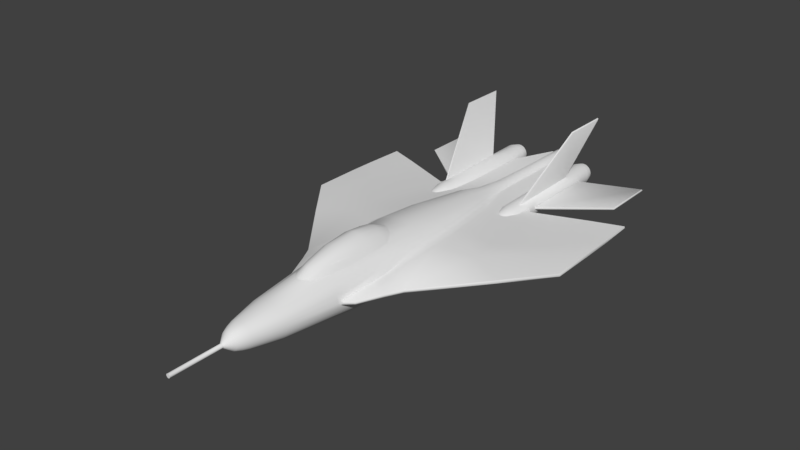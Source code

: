 # Source: fighter.blend  (saved by Blender 2.78.0; exported with 4.5.12 LTS)
import bpy
from mathutils import Matrix  # noqa: F401  (used for matrix-valued properties, if any)

bpy.ops.wm.read_factory_settings(use_empty=True)
scene = bpy.context.scene
scene.name = 'Scene'

# ---- collections
col_collection_1 = bpy.data.collections.new('Collection 1'); scene.collection.children.link(col_collection_1)

# ---- node groups
ng_auto_smooth = bpy.data.node_groups.new('Auto Smooth', 'GeometryNodeTree')
_s = ng_auto_smooth.interface.new_socket(name='Geometry', in_out='OUTPUT', socket_type='NodeSocketGeometry')
_s = ng_auto_smooth.interface.new_socket(name='Geometry', in_out='INPUT', socket_type='NodeSocketGeometry')
_s = ng_auto_smooth.interface.new_socket(name='Angle', in_out='INPUT', socket_type='NodeSocketFloat')
_s.subtype = 'ANGLE'
_s.min_value = 0.0
_s.max_value = 3.142
ng_auto_smooth.is_modifier = True
_N = ng_auto_smooth.nodes; _L = ng_auto_smooth.links
n0 = _N.new('NodeGroupOutput'); n0.name = 'Group Output'; n0.location = (480, -100)
n1 = _N.new('NodeGroupInput'); n1.name = 'Group Input'; n1.location = (-420, -300)
n2 = _N.new('NodeGroupInput'); n2.name = 'Group Input.001'; n2.location = (-60, -100)
n3 = _N.new('GeometryNodeSetShadeSmooth'); n3.name = 'Set Shade Smooth'; n3.location = (120, -100)
n3.domain = 'EDGE'
n4 = _N.new('GeometryNodeSetShadeSmooth'); n4.name = 'Set Shade Smooth.001'; n4.location = (300, -100)
n5 = _N.new('GeometryNodeInputMeshEdgeAngle'); n5.name = 'Edge Angle'; n5.location = (-420, -220)
n6 = _N.new('GeometryNodeInputEdgeSmooth'); n6.name = 'Is Edge Smooth'; n6.location = (-60, -160)
n7 = _N.new('GeometryNodeInputShadeSmooth'); n7.name = 'Is Face Smooth'; n7.location = (-240, -340)
n8 = _N.new('FunctionNodeBooleanMath'); n8.name = 'Boolean Math'; n8.location = (-60, -220)
n9 = _N.new('FunctionNodeCompare'); n9.name = 'Compare'; n9.location = (-240, -180)
n9.operation = 'LESS_EQUAL'
_L.new(n5.outputs[0], n9.inputs[0])
_L.new(n4.outputs[0], n0.inputs[0])
_L.new(n1.outputs[1], n9.inputs[1])
_L.new(n9.outputs[0], n8.inputs[0])
_L.new(n7.outputs[0], n8.inputs[1])
_L.new(n2.outputs[0], n3.inputs[0])
_L.new(n6.outputs[0], n3.inputs[1])
_L.new(n3.outputs[0], n4.inputs[0])
_L.new(n8.outputs[0], n3.inputs[2])
n0.is_active_output = True

# ---- world
world_world = bpy.data.worlds.new('World'); scene.world = world_world
world_world.color = (0.05088, 0.05088, 0.05088)
world_world.use_sun_shadow = False
world_world.sun_shadow_jitter_overblur = 0.0
world_world.cycles.sampling_method = 'MANUAL'

# ---- meshes
me_cylinder_001 = bpy.data.meshes.new('Cylinder.001')
me_cylinder_001.from_pydata([(0.5328, 0.687, 1.628), (0.5284, 0.6384, 2.975), (0.6781, 0.5977, 1.462), (0.6424, 0.5128, 3.16), (0.8081, 0.5283, 1.213), (0.7408, 0.3556, 3.351), (0.8925, 0.4184, 1.196), (0.806, 0.1871, 3.56), (0.9443, 0.301, 1.196), (0.8417, 0.05515, 3.782), (0.8562, 1.823e-07, 3.782), (0.9443, -0.287, 1.196), (0.8417, -0.05515, 3.782), (0.8925, -0.3561, 1.196), (0.8271, -0.2887, 3.196), (0.8083, -0.4611, 1.196), (0.7574, -0.4191, 3.196), (0.695, -0.5869, 1.196), (0.6636, -0.5334, 3.196), (0.557, -0.6901, 1.196), (0.5493, -0.6272, 3.196), (0.3996, -0.7668, 1.196), (0.4189, -0.6969, 3.196), (0.2288, -0.814, 1.196), (0.2774, -0.7398, 3.196), (0.1574, 0.6364, 4.352), (0.3024, 0.622, 4.192), (0.4282, 0.6157, 3.665), (0.6019, 0.4588, 3.854), (0.7092, 0.3605, 3.854), (0.7692, 0.2483, 3.854), (0.8061, 0.1266, 3.854), (0.8186, 1.15e-07, 3.854), (0.8061, -0.1266, 3.854), (0.7692, -0.2483, 3.854), (0.7092, -0.3605, 3.854), (0.6285, -0.4588, 3.854), (0.5302, -0.5395, 3.854), (0.418, -0.5995, 3.854), (0.2962, -0.6364, 3.854), (0.118, 0.5029, 5.46), (0.2479, 0.4738, 5.46), (0.3558, 0.4264, 5.46), (0.4626, 0.3626, 5.46), (0.5411, 0.2849, 5.46), (0.5885, 0.1962, 5.46), (0.6177, 0.1, 5.46), (0.6275, 1.682e-07, 5.46), (0.6177, -0.1, 5.46), (0.5885, -0.1962, 5.46), (0.5411, -0.2849, 5.46), (0.4774, -0.3626, 5.46), (0.3996, -0.4264, 5.46), (0.311, -0.4738, 5.46), (0.2148, -0.5029, 5.46), (0.1036, 0.3707, 6.376), (0.1745, 0.3492, 6.376), (0.2398, 0.3143, 6.376), (0.2971, 0.2673, 6.376), (0.3441, 0.21, 6.376), (0.379, 0.1446, 6.376), (0.4005, 0.07374, 6.376), (0.4078, 1.877e-07, 6.376), (0.4005, -0.07374, 6.376), (0.379, -0.1446, 6.376), (0.3441, -0.21, 6.376), (0.2971, -0.2673, 6.376), (0.2398, -0.3143, 6.376), (0.1745, -0.3492, 6.376), (0.1036, -0.3707, 6.376), (0.0509, 0.2559, 6.732), (0.09984, 0.241, 6.732), (0.1449, 0.2169, 6.732), (0.1845, 0.1845, 6.732), (0.2169, 0.1449, 6.732), (0.241, 0.09984, 6.732), (0.2559, 0.0509, 6.732), (0.2609, 1.883e-07, 6.732), (0.2559, -0.0509, 6.732), (0.241, -0.09984, 6.732), (0.2169, -0.1449, 6.732), (0.1845, -0.1845, 6.732), (0.1449, -0.2169, 6.732), (0.09984, -0.241, 6.732), (0.0509, -0.2559, 6.732), (0.01172, 0.05893, 6.975), (0.02299, 0.05551, 6.975), (0.03338, 0.04996, 6.975), (0.04248, 0.04248, 6.975), (0.04996, 0.03338, 6.975), (0.05551, 0.02299, 6.975), (0.05893, 0.01172, 6.975), (0.06008, 2.231e-07, 6.975), (0.05893, -0.01172, 6.975), (0.05551, -0.02299, 6.975), (0.04996, -0.03338, 6.975), (0.04248, -0.04248, 6.975), (0.03338, -0.04996, 6.975), (0.02299, -0.05551, 6.975), (0.01172, -0.05893, 6.975), (0.01168, 0.05893, 8.564), (0.02296, 0.05551, 8.564), (0.03334, 0.04996, 8.564), (0.04245, 0.04248, 8.564), (0.04992, 0.03338, 8.564), (0.05547, 0.02299, 8.564), (0.05889, 0.01172, 8.564), (0.06004, 1.654e-07, 8.564), (0.05889, -0.01172, 8.564), (0.05547, -0.02299, 8.564), (0.04992, -0.03338, 8.564), (0.04245, -0.04248, 8.564), (0.03334, -0.04996, 8.564), (0.02296, -0.05551, 8.564), (0.01168, -0.05893, 8.564), (0.06547, -0.02712, 6.962), (0.02712, -0.06547, 6.962), (0.01382, -0.0695, 6.962), (0.0695, 0.01382, 6.962), (0.07086, 2.213e-07, 6.962), (0.01382, 0.0695, 6.962), (0.0695, -0.01382, 6.962), (0.02712, 0.06547, 6.962), (0.03937, 0.05892, 6.962), (0.05892, -0.03937, 6.962), (0.05011, 0.05011, 6.962), (0.05011, -0.05011, 6.962), (0.05892, 0.03937, 6.962), (0.03937, -0.05892, 6.962), (0.06547, 0.02712, 6.962), (0.3246, -0.1276, 6.543), (0.2938, -0.1852, 6.543), (0.2019, 0.2771, 6.543), (0.2524, 0.2357, 6.543), (0.2524, -0.2357, 6.543), (0.2938, 0.1852, 6.543), (0.2019, -0.2771, 6.543), (0.3246, 0.1276, 6.543), (0.1442, -0.3079, 6.543), (0.3436, 0.06503, 6.543), (0.0817, -0.3269, 6.543), (0.35, 1.839e-07, 6.543), (0.0817, 0.3269, 6.543), (0.3436, -0.06503, 6.543), (0.1442, 0.3079, 6.543), (0.1855, 0.776, 0.4506), (0.3639, 0.731, 0.4506), (0.5283, 0.6761, 0.4506), (0.6724, 0.6087, 0.4506), (0.7907, 0.5294, 0.4506), (0.8786, 0.4485, 0.4506), (0.9327, 0.349, 0.4506), (0.9327, -0.2615, 0.4506), (0.8786, -0.3385, 0.4506), (0.7907, -0.4396, 0.4506), (0.6724, -0.5595, 0.4506), (0.5283, -0.6579, 0.4506), (0.3639, -0.731, 0.4506), (0.1855, -0.776, 0.4506), (0.0, -0.83, 1.196), (0.0, -0.7543, 3.196), (0.0, 0.6489, 4.427), (0.0, -0.6489, 3.854), (0.0, 0.5128, 5.46), (0.0, -0.5128, 5.46), (0.0, 0.378, 6.376), (0.0, -0.378, 6.376), (0.0, 0.2609, 6.732), (0.0, -0.2609, 6.732), (0.0, 0.06008, 6.975), (0.0, -0.06008, 6.975), (0.0, 0.06008, 8.564), (0.0, -0.06008, 8.564), (0.0, 0.07086, 6.962), (0.0, -0.07086, 6.962), (0.0, 0.3333, 6.543), (0.0, -0.3333, 6.543), (0.0, 0.7912, 0.4506), (0.0, -0.7912, 0.4506), (0.0, 0.6556, -0.869), (0.16, 0.6434, -0.869), (0.3139, 0.6196, -0.869), (0.4557, 0.5882, -0.869), (0.58, 0.5447, -0.869), (0.6821, 0.4863, -0.869), (0.7579, 0.4038, -0.869), (0.8045, 0.2987, -0.869), (0.8045, -0.2926, -0.869), (0.7579, -0.3391, -0.869), (0.6821, -0.4005, -0.869), (0.58, -0.4728, -0.869), (0.4557, -0.538, -0.869), (0.3139, -0.5881, -0.869), (0.16, -0.6244, -0.869), (0.0, -0.6366, -0.869), (0.0, 0.4676, -2.727), (0.09906, 0.4592, -2.727), (0.1943, 0.4429, -2.727), (0.2821, 0.4066, -2.727), (0.359, 0.3733, -2.727), (0.4222, 0.3279, -2.727), (0.4691, 0.2732, -2.727), (0.498, 0.1989, -2.727), (0.498, -0.183, -2.727), (0.4691, -0.2274, -2.727), (0.4222, -0.2782, -2.727), (0.359, -0.329, -2.727), (0.2821, -0.365, -2.727), (0.1943, -0.4056, -2.727), (0.09906, -0.4305, -2.727), (0.0, -0.439, -2.727), (0.0, 0.3353, -3.373), (0.06091, 0.3314, -3.373), (0.1195, 0.3131, -3.373), (0.1735, 0.2889, -3.373), (0.2208, 0.2564, -3.373), (0.2596, 0.227, -3.373), (0.2885, 0.1805, -3.373), (0.3062, 0.1234, -3.373), (0.3062, -0.1227, -3.373), (0.2885, -0.1482, -3.373), (0.2596, -0.1812, -3.373), (0.2208, -0.2118, -3.373), (0.1735, -0.2304, -3.373), (0.1195, -0.2494, -3.373), (0.06091, -0.2648, -3.373), (0.0, -0.2699, -3.373), (0.0, 0.1268, -7.613), (0.03032, 0.1243, -7.613), (0.05933, 0.1167, -7.613), (0.0858, 0.1044, -7.613), (0.1087, 0.0882, -7.613), (0.1271, 0.06878, -7.613), (0.1405, 0.04705, -7.613), (0.1487, 0.02387, -7.613), (0.1514, 2.76e-07, -7.613), (0.1487, -0.02387, -7.613), (0.1405, -0.04705, -7.613), (0.1271, -0.06878, -7.613), (0.1087, -0.0882, -7.613), (0.0858, -0.1044, -7.613), (0.05933, -0.1167, -7.613), (0.03032, -0.1243, -7.613), (0.0, -0.1268, -7.613), (0.03556, -0.1545, -7.566), (0.06974, -0.1455, -7.566), (0.06974, 0.1455, -7.566), (0.03556, 0.1545, -7.566), (0.0, -0.1575, -7.566), (0.1012, 0.131, -7.566), (0.0, 0.1575, -7.566), (0.1288, 0.1114, -7.566), (0.1515, 0.08752, -7.566), (0.1683, 0.06028, -7.566), (0.1787, 0.03073, -7.566), (0.1822, 2.76e-07, -7.566), (0.1787, -0.03073, -7.566), (0.1683, -0.06028, -7.566), (0.1515, -0.08752, -7.566), (0.1288, -0.1114, -7.566), (0.1012, -0.131, -7.566), (0.0, 0.1497, -7.593), (0.03379, 0.1468, -7.593), (0.06627, 0.1383, -7.593), (0.09621, 0.1245, -7.593), (0.1225, 0.1059, -7.593), (0.144, 0.08317, -7.593), (0.16, 0.05729, -7.593), (0.1698, 0.02921, -7.593), (0.1732, 2.76e-07, -7.593), (0.1698, -0.02921, -7.593), (0.16, -0.05729, -7.593), (0.144, -0.08317, -7.593), (0.1225, -0.1059, -7.593), (0.09621, -0.1245, -7.593), (0.06627, -0.1383, -7.593), (0.03379, -0.1468, -7.593), (0.0, -0.1497, -7.593), (0.5695, 0.679, 2.226), (0.6735, 0.5648, 2.23), (0.8097, 0.4613, 2.227), (0.8904, 0.362, 2.227), (0.94, 0.1719, 2.227), (0.94, -0.2114, 2.227), (0.8904, -0.3624, 2.227), (0.8097, -0.464, 2.227), (0.7012, -0.5905, 2.227), (0.569, -0.6944, 2.227), (0.4181, -0.7716, 2.227), (0.2544, -0.8191, 2.227), (0.0, -0.8352, 2.227), (1.43, 0.04427, 2.813), (1.672, 0.04098, 2.332), (1.691, 2.12e-07, 2.332), (1.128, 1.844e-07, 3.553), (1.109, 0.04413, 3.533), (1.45, 1.941e-07, 2.813), (1.672, -0.05195, 2.332), (1.109, -0.05511, 3.533), (1.43, -0.05524, 2.813), (2.179, 0.207, 0.02596), (2.179, -0.1544, 0.02596), (2.105, 0.1697, -0.869), (2.105, -0.06476, -0.869), (1.631, 0.02439, -3.429), (1.641, 1.015e-07, -3.429), (1.631, -0.02787, -3.429), (1.151, 0.03191, -4.037), (1.157, 1.843e-07, -4.037), (1.151, -0.03191, -4.037), (0.2732, 0.03073, -7.566), (0.2767, 2.76e-07, -7.566), (0.2732, -0.03073, -7.566), (4.246, 0.03253, -0.8967), (4.266, -0.03232, -0.8967), (4.246, -0.0604, -0.8967), (4.24, 0.03416, -2.306), (4.258, -0.03232, -2.306), (4.24, -0.05427, -2.306), (4.229, 0.02349, -3.191), (4.244, -0.03232, -3.191), (4.229, -0.04639, -3.191), (4.178, 0.01594, -4.381), (4.188, -0.03232, -4.381), (4.178, -0.03631, -4.381), (3.278, 0.02277, -4.055), (3.188, -0.05356, 0.4498), (3.37, -0.1605, -1.235), (3.37, 0.1492, -1.235), (3.188, 0.03937, 0.4498), (3.368, -0.07055, -2.046), (3.278, -0.02948, -4.055), (3.288, -0.006172, -4.055), (3.368, 0.113, -2.046), (3.207, -0.006172, 0.4498), (0.09461, -0.1975, -4.314), (0.04823, 0.2096, -4.314), (0.04823, -0.2096, -4.314), (0.09461, 0.1996, -4.314), (0.0, -0.2137, -4.314), (0.1374, 0.1816, -4.314), (0.0, 0.2137, -4.314), (0.1748, 0.1551, -4.314), (0.2056, 0.131, -4.314), (0.2284, 0.1115, -4.314), (0.2425, 0.08082, -4.314), (0.2425, -0.0417, -4.314), (0.2284, -0.08179, -4.314), (0.2056, -0.1187, -4.314), (0.1748, -0.1511, -4.314), (0.1374, -0.1777, -4.314), (0.9563, 0.0417, -4.336), (0.9611, 2.935e-07, -4.336), (0.9563, -0.0417, -4.336), (0.03982, -0.173, -5.65), (0.07809, 0.163, -5.65), (0.0, -0.1764, -5.65), (0.1134, 0.1467, -5.65), (0.0, 0.1764, -5.65), (0.1443, 0.1247, -5.65), (0.1697, 0.09801, -5.65), (0.1885, 0.06751, -5.65), (0.2001, 0.03442, -5.65), (0.2001, -0.03442, -5.65), (0.1885, -0.06751, -5.65), (0.1697, -0.09801, -5.65), (0.1443, -0.1247, -5.65), (0.1134, -0.1467, -5.65), (0.8706, 0.03442, -5.398), (0.8745, 3.292e-07, -5.398), (0.8706, -0.03442, -5.398), (0.07809, -0.163, -5.65), (0.03982, 0.173, -5.65), (0.0, 1.046, 1.557), (0.1763, 1.023, 1.628), (0.1852, 1.043, 3.129), (0.0, 1.074, 3.131), (0.0, 1.16, 2.332), (0.1691, 1.106, 2.319), (0.3146, 0.963, 1.722), (0.3096, 0.9598, 3.133), (0.3335, 1.014, 2.305), (0.4151, 0.8578, 1.7), (0.4607, 0.8248, 2.847), (0.45, 0.8732, 2.325), (0.1302, 0.8334, 4.025), (0.0, 0.8509, 4.07), (0.2933, 0.8094, 3.726), (0.3825, 0.8186, 3.322), (0.1523, 0.8509, 1.155), (0.3366, 0.7896, 1.262), (0.0, 0.8516, 1.104), (0.519, 0.707, 1.636), (0.0, 0.6726, 4.385), (0.1542, 0.6595, 4.314), (0.5204, 0.6603, 2.96), (0.5555, 0.7018, 2.238), (0.3013, 0.6439, 4.137), (0.4229, 0.6395, 3.625), (0.1551, 0.8712, 1.211), (0.334, 0.8099, 1.316), (0.0, 0.8744, 1.157), (0.1948, -0.03073, -7.566), (0.468, -0.1107, -3.381), (1.145, 0.3248, 0.3781), (0.9026, 1.826e-07, 3.743), (0.8874, -0.05514, 3.74), (1.027, 0.2767, -0.869), (1.145, -0.2432, 0.3781), (1.027, -0.2537, -0.869), (0.7116, -0.1565, -2.573), (1.069, 0.2566, 1.39), (0.468, 0.1093, -3.381), (0.7116, 0.1691, -2.573), (1.024, 0.1501, 2.327), (0.8874, 0.05327, 3.74), (0.1984, 2.76e-07, -7.566), (0.1948, 0.03073, -7.566), (1.024, -0.1847, 2.327), (1.069, -0.2469, 1.39), (0.5328, -0.0417, -4.227), (0.5328, 0.07414, -4.227), (0.3049, 0.03442, -5.607), (0.3049, -0.03442, -5.607), (1.263, 0.233, -3.017), (1.2, 0.2393, -3.017), (1.2, 0.2648, -6.738), (1.2, -0.05217, -2.147), (1.268, 0.258, -6.738), (1.207, -0.05285, -2.147), (1.335, 0.2379, -6.738), (1.213, -0.05489, -2.147), (1.396, 0.2054, -6.738), (1.219, -0.05819, -2.147), (1.449, 0.1615, -6.738), (1.225, -0.06263, -2.147), (1.493, 0.108, -6.738), (1.229, -0.06805, -2.147), (1.525, 0.04707, -6.738), (1.233, -0.07423, -2.147), (1.545, -0.01909, -6.738), (1.235, -0.08093, -2.147), (1.552, -0.0879, -6.738), (1.235, -0.0879, -2.147), (1.545, -0.1567, -6.738), (1.235, -0.09487, -2.147), (1.525, -0.2229, -6.738), (1.233, -0.1016, -2.147), (1.493, -0.2838, -6.738), (1.229, -0.1077, -2.147), (1.449, -0.3373, -6.738), (1.225, -0.1132, -2.147), (1.396, -0.3812, -6.738), (1.219, -0.1176, -2.147), (1.335, -0.4137, -6.738), (1.213, -0.1209, -2.147), (1.268, -0.4338, -6.738), (1.207, -0.1229, -2.147), (1.2, -0.4406, -6.738), (1.2, -0.1236, -2.147), (1.131, -0.4338, -6.738), (1.193, -0.1229, -2.147), (1.065, -0.4137, -6.738), (1.186, -0.1209, -2.147), (1.004, -0.3812, -6.738), (1.18, -0.1176, -2.147), (0.9502, -0.3373, -6.738), (1.174, -0.1132, -2.147), (0.9063, -0.2838, -6.738), (1.17, -0.1077, -2.147), (0.8737, -0.2229, -6.738), (1.167, -0.1016, -2.147), (0.8537, -0.1567, -6.738), (1.165, -0.09487, -2.147), (0.8469, -0.0879, -6.738), (1.164, -0.0879, -2.147), (0.8537, -0.01909, -6.738), (1.165, -0.08093, -2.147), (0.8737, 0.04707, -6.738), (1.167, -0.07423, -2.147), (0.9063, 0.108, -6.738), (1.17, -0.06805, -2.147), (0.9502, 0.1615, -6.738), (1.174, -0.06263, -2.147), (1.004, 0.2054, -6.738), (1.18, -0.05819, -2.147), (1.065, 0.2379, -6.738), (1.186, -0.05489, -2.147), (1.131, 0.258, -6.738), (1.193, -0.05285, -2.147), (1.325, 0.2144, -3.017), (1.381, 0.1842, -3.017), (1.431, 0.1435, -3.017), (1.472, 0.09389, -3.017), (1.502, 0.03732, -3.017), (1.52, -0.02406, -3.017), (1.527, -0.0879, -3.017), (1.52, -0.1517, -3.017), (1.502, -0.2131, -3.017), (1.472, -0.2697, -3.017), (1.431, -0.3193, -3.017), (1.381, -0.36, -3.017), (1.325, -0.3902, -3.017), (1.263, -0.4088, -3.017), (1.2, -0.4151, -3.017), (1.136, -0.4088, -3.017), (1.074, -0.3902, -3.017), (1.018, -0.36, -3.017), (0.9682, -0.3193, -3.017), (0.9275, -0.2697, -3.017), (0.8973, -0.2131, -3.017), (0.8786, -0.1517, -3.017), (0.8724, -0.0879, -3.017), (0.8786, -0.02406, -3.017), (0.8973, 0.03732, -3.017), (0.9275, 0.09389, -3.017), (0.9682, 0.1435, -3.017), (1.018, 0.1842, -3.017), (1.074, 0.2144, -3.017), (1.136, 0.233, -3.017), (0.03813, -0.1657, -6.407), (0.07479, 0.1561, -6.407), (0.0, -0.1689, -6.407), (0.1086, 0.1405, -6.407), (0.0, 0.169, -6.407), (0.1382, 0.1195, -6.407), (0.1625, 0.09386, -6.407), (0.1805, 0.06465, -6.407), (0.1917, 0.03296, -6.407), (0.1917, -0.03296, -6.407), (0.1805, -0.06465, -6.407), (0.1625, -0.09386, -6.407), (0.1382, -0.1195, -6.407), (0.1086, -0.1405, -6.407), (0.8445, 0.03296, -6.32), (0.8482, 3.053e-07, -6.32), (0.8445, -0.03296, -6.32), (0.07479, -0.1561, -6.407), (0.03813, 0.1657, -6.407), (0.2614, 0.03296, -6.381), (0.2614, -0.03296, -6.381), (1.2, 0.1526, -7.049), (1.246, 0.148, -7.049), (1.292, 0.1343, -7.049), (1.333, 0.1121, -7.049), (1.37, 0.08216, -7.049), (1.4, 0.04571, -7.049), (1.422, 0.004135, -7.049), (1.435, -0.04098, -7.049), (1.44, -0.0879, -7.049), (1.435, -0.1348, -7.049), (1.422, -0.1799, -7.049), (1.4, -0.2215, -7.049), (1.37, -0.258, -7.049), (1.333, -0.2879, -7.049), (1.292, -0.3101, -7.049), (1.246, -0.3238, -7.049), (1.2, -0.3284, -7.049), (1.153, -0.3238, -7.049), (1.108, -0.3101, -7.049), (1.066, -0.2879, -7.049), (1.03, -0.258, -7.049), (0.9996, -0.2215, -7.049), (0.9774, -0.1799, -7.049), (0.9637, -0.1348, -7.049), (0.9591, -0.0879, -7.049), (0.9637, -0.04098, -7.049), (0.9774, 0.004135, -7.049), (0.9996, 0.04571, -7.049), (1.03, 0.08216, -7.049), (1.066, 0.1121, -7.049), (1.108, 0.1343, -7.049), (1.153, 0.148, -7.049), (1.2, 0.1836, -7.049), (1.253, 0.1784, -7.049), (1.303, 0.1629, -7.049), (1.35, 0.1378, -7.049), (1.392, 0.1041, -7.049), (1.425, 0.06292, -7.049), (1.45, 0.01599, -7.049), (1.466, -0.03494, -7.049), (1.471, -0.0879, -7.049), (1.466, -0.1409, -7.049), (1.45, -0.1918, -7.049), (1.425, -0.2387, -7.049), (1.392, -0.2799, -7.049), (1.35, -0.3136, -7.049), (1.303, -0.3387, -7.049), (1.253, -0.3542, -7.049), (1.2, -0.3594, -7.049), (1.147, -0.3542, -7.049), (1.096, -0.3387, -7.049), (1.049, -0.3136, -7.049), (1.008, -0.2799, -7.049), (0.9738, -0.2387, -7.049), (0.9488, -0.1918, -7.049), (0.9333, -0.1409, -7.049), (0.9281, -0.0879, -7.049), (0.9333, -0.03494, -7.049), (0.9488, 0.01599, -7.049), (0.9738, 0.06292, -7.049), (1.008, 0.1041, -7.049), (1.049, 0.1378, -7.049), (1.096, 0.1629, -7.049), (1.147, 0.1784, -7.049), (1.2, 0.1526, -6.802), (1.246, 0.148, -6.802), (1.292, 0.1343, -6.802), (1.333, 0.1121, -6.802), (1.37, 0.08216, -6.802), (1.4, 0.04571, -6.802), (1.422, 0.004135, -6.802), (1.435, -0.04098, -6.802), (1.44, -0.0879, -6.802), (1.435, -0.1348, -6.802), (1.422, -0.1799, -6.802), (1.4, -0.2215, -6.802), (1.37, -0.258, -6.802), (1.333, -0.2879, -6.802), (1.292, -0.3101, -6.802), (1.246, -0.3238, -6.802), (1.2, -0.3284, -6.802), (1.153, -0.3238, -6.802), (1.108, -0.3101, -6.802), (1.066, -0.2879, -6.802), (1.03, -0.258, -6.802), (0.9996, -0.2215, -6.802), (0.9774, -0.1799, -6.802), (0.9637, -0.1348, -6.802), (0.9591, -0.0879, -6.802), (0.9637, -0.04098, -6.802), (0.9774, 0.004135, -6.802), (0.9996, 0.04571, -6.802), (1.03, 0.08216, -6.802), (1.066, 0.1121, -6.802), (1.108, 0.1343, -6.802), (1.153, 0.148, -6.802), (1.152, 0.1517, -2.584), (1.106, 0.1378, -2.584), (1.2, 0.1564, -2.584), (1.064, 0.1152, -2.584), (1.027, 0.08482, -2.584), (0.9965, 0.04781, -2.584), (0.9739, 0.005577, -2.584), (0.96, -0.04025, -2.584), (0.9553, -0.0879, -2.584), (0.96, -0.1356, -2.584), (0.9739, -0.1814, -2.584), (0.9965, -0.2236, -2.584), (1.027, -0.2606, -2.584), (1.064, -0.291, -2.584), (1.106, -0.3136, -2.584), (1.152, -0.3275, -2.584), (1.2, -0.3322, -2.584), (1.247, -0.3275, -2.584), (1.293, -0.3136, -2.584), (1.335, -0.291, -2.584), (1.372, -0.2606, -2.584), (1.403, -0.2236, -2.584), (1.425, -0.1814, -2.584), (1.439, -0.1356, -2.584), (1.444, -0.0879, -2.584), (1.439, -0.04025, -2.584), (1.425, 0.005577, -2.584), (1.403, 0.04781, -2.584), (1.372, 0.08482, -2.584), (1.335, 0.1152, -2.584), (1.293, 0.1378, -2.584), (1.247, 0.1517, -2.584), (1.315, 0.2139, -3.304), (1.843, 2.041, -5.087), (1.315, 0.2139, -5.719), (1.843, 2.041, -6.508), (1.347, 0.1853, -3.304), (1.875, 2.013, -5.087), (1.347, 0.1853, -5.719), (1.875, 2.013, -6.508), (1.528, -0.07022, -3.82), (1.528, -0.009273, -3.82), (1.551, -0.07022, -6.184), (1.551, -0.009273, -6.184), (3.329, -0.07022, -5.274), (3.329, -0.009273, -5.274), (3.329, -0.07022, -6.901), (3.329, -0.009273, -6.901), (1.542, -0.03975, -3.815), (1.565, -0.03975, -6.228), (3.343, -0.03975, -6.945), (3.343, -0.03975, -5.269), (1.335, 0.2177, -5.735), (1.863, 2.034, -6.517), (1.335, 0.2177, -3.296), (1.863, 2.034, -5.072)], [], [(395, 396, 384, 383), (278, 1, 3, 279), (279, 3, 5, 280), (280, 5, 7, 281), (281, 7, 9, 282), (407, 404, 300, 302), (404, 411, 292, 300), (283, 12, 14, 284), (284, 14, 16, 285), (285, 16, 18, 286), (286, 18, 20, 287), (287, 20, 22, 288), (288, 22, 24, 289), (289, 24, 160, 290), (394, 397, 387, 385), (16, 14, 34, 35), (36, 35, 50, 51), (160, 24, 39, 162), (3, 1, 27, 28), (12, 10, 32, 33), (22, 20, 37, 38), (393, 394, 385, 386), (9, 7, 30, 31), (18, 16, 35, 36), (5, 3, 28, 29), (14, 12, 33, 34), (24, 22, 38, 39), (10, 9, 31, 32), (398, 395, 383, 388), (20, 18, 36, 37), (7, 5, 29, 30), (40, 163, 165, 55), (29, 28, 43, 44), (37, 36, 51, 52), (30, 29, 44, 45), (38, 37, 52, 53), (31, 30, 45, 46), (39, 38, 53, 54), (32, 31, 46, 47), (25, 161, 163, 40), (162, 39, 54, 164), (33, 32, 47, 48), (26, 25, 40, 41), (34, 33, 48, 49), (27, 26, 41, 42), (35, 34, 49, 50), (28, 27, 42, 43), (131, 130, 79, 80), (164, 54, 69, 166), (48, 47, 62, 63), (41, 40, 55, 56), (49, 48, 63, 64), (42, 41, 56, 57), (50, 49, 64, 65), (43, 42, 57, 58), (51, 50, 65, 66), (44, 43, 58, 59), (52, 51, 66, 67), (45, 44, 59, 60), (53, 52, 67, 68), (46, 45, 60, 61), (54, 53, 68, 69), (47, 46, 61, 62), (117, 116, 98, 99), (133, 132, 72, 73), (134, 131, 80, 81), (135, 133, 73, 74), (136, 134, 81, 82), (137, 135, 74, 75), (138, 136, 82, 83), (139, 137, 75, 76), (140, 138, 83, 84), (141, 139, 76, 77), (142, 175, 167, 70), (176, 140, 84, 168), (143, 141, 77, 78), (144, 142, 70, 71), (130, 143, 78, 79), (132, 144, 71, 72), (90, 89, 104, 105), (119, 118, 91, 92), (120, 173, 169, 85), (174, 117, 99, 170), (121, 119, 92, 93), (122, 120, 85, 86), (115, 121, 93, 94), (123, 122, 86, 87), (124, 115, 94, 95), (125, 123, 87, 88), (126, 124, 95, 96), (127, 125, 88, 89), (128, 126, 96, 97), (129, 127, 89, 90), (116, 128, 97, 98), (118, 129, 90, 91), (100, 171, 172, 114, 113, 112, 111, 110, 109, 108, 107, 106, 105, 104, 103, 102, 101), (98, 97, 112, 113), (91, 90, 105, 106), (99, 98, 113, 114), (92, 91, 106, 107), (170, 99, 114, 172), (93, 92, 107, 108), (86, 85, 100, 101), (94, 93, 108, 109), (85, 169, 171, 100), (87, 86, 101, 102), (95, 94, 109, 110), (88, 87, 102, 103), (96, 95, 110, 111), (89, 88, 103, 104), (97, 96, 111, 112), (76, 75, 129, 118), (83, 82, 128, 116), (75, 74, 127, 129), (82, 81, 126, 128), (74, 73, 125, 127), (81, 80, 124, 126), (73, 72, 123, 125), (80, 79, 115, 124), (72, 71, 122, 123), (79, 78, 121, 115), (71, 70, 120, 122), (78, 77, 119, 121), (168, 84, 117, 174), (70, 167, 173, 120), (77, 76, 118, 119), (84, 83, 116, 117), (57, 56, 144, 132), (64, 63, 143, 130), (56, 55, 142, 144), (63, 62, 141, 143), (166, 69, 140, 176), (55, 165, 175, 142), (62, 61, 139, 141), (69, 68, 138, 140), (61, 60, 137, 139), (68, 67, 136, 138), (60, 59, 135, 137), (67, 66, 134, 136), (59, 58, 133, 135), (66, 65, 131, 134), (58, 57, 132, 133), (65, 64, 130, 131), (415, 405, 294, 295), (6, 8, 151, 150), (15, 17, 155, 154), (2, 4, 149, 148), (11, 13, 153, 152), (21, 23, 158, 157), (406, 418, 299, 298), (17, 19, 156, 155), (4, 6, 150, 149), (13, 15, 154, 153), (23, 159, 178, 158), (0, 2, 148, 147), (408, 409, 303, 301), (19, 21, 157, 156), (148, 149, 184, 183), (149, 150, 185, 184), (150, 151, 186, 185), (421, 412, 307, 351), (413, 407, 302, 304), (152, 153, 188, 187), (153, 154, 189, 188), (154, 155, 190, 189), (155, 156, 191, 190), (156, 157, 192, 191), (177, 145, 180, 179), (157, 158, 193, 192), (145, 146, 181, 180), (158, 178, 194, 193), (146, 147, 182, 181), (147, 148, 183, 182), (205, 206, 222, 221), (187, 188, 204, 203), (188, 189, 205, 204), (189, 190, 206, 205), (190, 191, 207, 206), (191, 192, 208, 207), (192, 193, 209, 208), (180, 181, 197, 196), (193, 194, 210, 209), (181, 182, 198, 197), (182, 183, 199, 198), (183, 184, 200, 199), (184, 185, 201, 200), (185, 186, 202, 201), (179, 180, 196, 195), (419, 408, 301, 297), (245, 244, 276, 275), (206, 207, 223, 222), (207, 208, 224, 223), (195, 196, 212, 211), (208, 209, 225, 224), (196, 197, 213, 212), (209, 210, 226, 225), (197, 198, 214, 213), (198, 199, 215, 214), (199, 200, 216, 215), (200, 201, 217, 216), (201, 202, 218, 217), (409, 410, 306, 303), (411, 414, 291, 292), (203, 204, 220, 219), (204, 205, 221, 220), (247, 246, 263, 262), (244, 248, 277, 276), (246, 249, 264, 263), (249, 251, 265, 264), (251, 252, 266, 265), (252, 253, 267, 266), (253, 254, 268, 267), (254, 255, 269, 268), (255, 256, 270, 269), (256, 257, 271, 270), (257, 258, 272, 271), (258, 259, 273, 272), (259, 260, 274, 273), (260, 245, 275, 274), (250, 247, 262, 261), (291, 295, 294, 296), (524, 538, 247, 250), (533, 537, 245, 260), (532, 533, 260, 259), (531, 532, 259, 258), (530, 531, 258, 257), (529, 530, 257, 256), (412, 413, 304, 307), (414, 415, 295, 291), (527, 528, 254, 253), (526, 527, 253, 252), (525, 526, 252, 251), (523, 525, 251, 249), (521, 523, 249, 246), (520, 522, 248, 244), (538, 521, 246, 247), (537, 520, 244, 245), (228, 227, 261, 262), (229, 228, 262, 263), (230, 229, 263, 264), (231, 230, 264, 265), (232, 231, 265, 266), (233, 232, 266, 267), (234, 233, 267, 268), (235, 234, 268, 269), (236, 235, 269, 270), (237, 236, 270, 271), (238, 237, 271, 272), (239, 238, 272, 273), (240, 239, 273, 274), (241, 240, 274, 275), (242, 241, 275, 276), (243, 242, 276, 277), (23, 289, 290, 159), (21, 288, 289, 23), (19, 287, 288, 21), (17, 286, 287, 19), (15, 285, 286, 17), (13, 284, 285, 15), (11, 283, 284, 13), (416, 417, 310, 311), (418, 419, 297, 299), (6, 281, 282, 8), (4, 280, 281, 6), (2, 279, 280, 4), (0, 278, 279, 2), (396, 392, 382, 384), (397, 398, 388, 387), (296, 294, 298, 299), (333, 328, 316, 319), (332, 325, 322, 323), (326, 327, 318, 315), (327, 330, 321, 318), (328, 329, 313, 316), (330, 331, 324, 321), (304, 305, 308, 307), (305, 306, 309, 308), (535, 536, 312, 311), (534, 535, 311, 310), (293, 296, 299, 297), (292, 291, 296, 293), (410, 403, 309, 306), (402, 416, 311, 312), (540, 402, 312, 536), (405, 406, 298, 294), (242, 243, 227, 228, 229, 230, 231, 232, 233, 234, 235, 236, 237, 238, 239, 240, 241), (320, 321, 324, 323), (313, 314, 317, 316), (314, 315, 318, 317), (316, 317, 320, 319), (317, 318, 321, 320), (319, 320, 323, 322), (325, 333, 319, 322), (334, 326, 315, 314), (329, 334, 314, 313), (331, 332, 323, 324), (306, 305, 332, 331), (292, 293, 334, 329), (293, 297, 326, 334), (304, 302, 333, 325), (303, 306, 331, 330), (300, 292, 329, 328), (301, 303, 330, 327), (297, 301, 327, 326), (305, 304, 325, 332), (302, 300, 328, 333), (403, 420, 353, 309), (307, 308, 352, 351), (308, 309, 353, 352), (224, 225, 337, 335), (212, 213, 338, 336), (225, 226, 339, 337), (213, 214, 340, 338), (214, 215, 342, 340), (215, 216, 343, 342), (216, 217, 344, 343), (217, 218, 345, 344), (219, 220, 347, 346), (220, 221, 348, 347), (221, 222, 349, 348), (222, 223, 350, 349), (223, 224, 335, 350), (211, 212, 336, 341), (422, 421, 351, 368), (539, 422, 368, 534), (420, 423, 370, 353), (335, 337, 354, 371), (336, 338, 355, 372), (337, 339, 356, 354), (338, 340, 357, 355), (340, 342, 359, 357), (342, 343, 360, 359), (343, 344, 361, 360), (344, 345, 362, 361), (346, 347, 364, 363), (347, 348, 365, 364), (348, 349, 366, 365), (349, 350, 367, 366), (350, 335, 371, 367), (341, 336, 372, 358), (377, 376, 375, 378), (378, 375, 380, 381), (381, 380, 383, 384), (380, 375, 385, 387), (383, 380, 387, 388), (375, 376, 386, 385), (379, 381, 384, 382), (374, 378, 381, 379), (373, 377, 378, 374), (146, 145, 389, 390), (145, 177, 391, 389), (146, 390, 0, 147), (400, 390, 389, 399), (399, 389, 391, 401), (392, 400, 379, 382), (0, 390, 400, 392), (374, 399, 401, 373), (379, 400, 399, 374), (26, 27, 398, 397), (278, 0, 392, 396), (27, 1, 395, 398), (161, 25, 394, 393), (25, 26, 397, 394), (1, 278, 396, 395), (346, 363, 423, 420), (528, 362, 422, 539), (362, 345, 421, 422), (219, 346, 420, 403), (10, 12, 406, 405), (529, 256, 402, 540), (256, 255, 416, 402), (203, 219, 403, 410), (283, 11, 419, 418), (255, 254, 417, 416), (282, 9, 415, 414), (218, 202, 413, 412), (8, 282, 414, 411), (187, 203, 410, 409), (11, 152, 408, 419), (202, 186, 407, 413), (345, 218, 412, 421), (152, 187, 409, 408), (12, 283, 418, 406), (9, 10, 405, 415), (151, 8, 411, 404), (186, 151, 404, 407), (428, 424, 490, 430), (639, 427, 429, 668), (430, 490, 491, 432), (668, 429, 431, 667), (432, 491, 492, 434), (667, 431, 433, 666), (434, 492, 493, 436), (666, 433, 435, 665), (436, 493, 494, 438), (665, 435, 437, 664), (438, 494, 495, 440), (664, 437, 439, 663), (440, 495, 496, 442), (663, 439, 441, 662), (442, 496, 497, 444), (662, 441, 443, 661), (444, 497, 498, 446), (661, 443, 445, 660), (446, 498, 499, 448), (660, 445, 447, 659), (448, 499, 500, 450), (659, 447, 449, 658), (450, 500, 501, 452), (658, 449, 451, 657), (452, 501, 502, 454), (657, 451, 453, 656), (454, 502, 503, 456), (656, 453, 455, 655), (456, 503, 504, 458), (655, 455, 457, 654), (458, 504, 505, 460), (654, 457, 459, 653), (460, 505, 506, 462), (653, 459, 461, 652), (462, 506, 507, 464), (652, 461, 463, 651), (464, 507, 508, 466), (651, 463, 465, 650), (466, 508, 509, 468), (650, 465, 467, 649), (468, 509, 510, 470), (649, 467, 469, 648), (470, 510, 511, 472), (648, 469, 471, 647), (472, 511, 512, 474), (647, 471, 473, 646), (474, 512, 513, 476), (646, 473, 475, 645), (476, 513, 514, 478), (645, 475, 477, 644), (478, 514, 515, 480), (644, 477, 479, 643), (480, 515, 516, 482), (643, 479, 481, 642), (482, 516, 517, 484), (642, 481, 483, 641), (484, 517, 518, 486), (641, 483, 485, 640), (486, 518, 519, 488), (640, 485, 487, 638), (429, 427, 489, 487, 485, 483, 481, 479, 477, 475, 473, 471, 469, 467, 465, 463, 461, 459, 457, 455, 453, 451, 449, 447, 445, 443, 441, 439, 437, 435, 433, 431), (488, 519, 425, 426), (638, 487, 489, 637), (426, 425, 424, 428), (637, 489, 427, 639), (458, 460, 590, 589), (363, 529, 540, 423), (254, 528, 539, 417), (417, 539, 534, 310), (423, 540, 536, 370), (368, 369, 535, 534), (369, 370, 536, 535), (371, 354, 520, 537), (372, 355, 521, 538), (354, 356, 522, 520), (355, 357, 523, 521), (357, 359, 525, 523), (359, 360, 526, 525), (360, 361, 527, 526), (361, 362, 528, 527), (363, 364, 530, 529), (364, 365, 531, 530), (365, 366, 532, 531), (366, 367, 533, 532), (367, 371, 537, 533), (358, 372, 538, 524), (549, 550, 614, 613), (442, 444, 582, 581), (480, 482, 601, 600), (464, 466, 593, 592), (448, 450, 585, 584), (432, 434, 577, 576), (486, 488, 604, 603), (470, 472, 596, 595), (454, 456, 588, 587), (438, 440, 580, 579), (476, 478, 599, 598), (460, 462, 591, 590), (444, 446, 583, 582), (428, 430, 575, 574), (482, 484, 602, 601), (466, 468, 594, 593), (450, 452, 586, 585), (488, 426, 573, 604), (434, 436, 578, 577), (472, 474, 597, 596), (456, 458, 589, 588), (440, 442, 581, 580), (478, 480, 600, 599), (462, 464, 592, 591), (446, 448, 584, 583), (430, 432, 576, 575), (484, 486, 603, 602), (468, 470, 595, 594), (452, 454, 587, 586), (426, 428, 574, 573), (436, 438, 579, 578), (474, 476, 598, 597), (542, 541, 573, 574), (543, 542, 574, 575), (544, 543, 575, 576), (545, 544, 576, 577), (546, 545, 577, 578), (547, 546, 578, 579), (548, 547, 579, 580), (549, 548, 580, 581), (550, 549, 581, 582), (551, 550, 582, 583), (552, 551, 583, 584), (553, 552, 584, 585), (554, 553, 585, 586), (555, 554, 586, 587), (556, 555, 587, 588), (557, 556, 588, 589), (558, 557, 589, 590), (559, 558, 590, 591), (560, 559, 591, 592), (561, 560, 592, 593), (562, 561, 593, 594), (563, 562, 594, 595), (564, 563, 595, 596), (565, 564, 596, 597), (566, 565, 597, 598), (567, 566, 598, 599), (568, 567, 599, 600), (569, 568, 600, 601), (570, 569, 601, 602), (571, 570, 602, 603), (572, 571, 603, 604), (541, 572, 604, 573), (605, 606, 607, 608, 609, 610, 611, 612, 613, 614, 615, 616, 617, 618, 619, 620, 621, 622, 623, 624, 625, 626, 627, 628, 629, 630, 631, 632, 633, 634, 635, 636), (563, 564, 628, 627), (550, 551, 615, 614), (564, 565, 629, 628), (551, 552, 616, 615), (565, 566, 630, 629), (552, 553, 617, 616), (566, 567, 631, 630), (553, 554, 618, 617), (567, 568, 632, 631), (554, 555, 619, 618), (541, 542, 606, 605), (568, 569, 633, 632), (555, 556, 620, 619), (542, 543, 607, 606), (569, 570, 634, 633), (556, 557, 621, 620), (543, 544, 608, 607), (570, 571, 635, 634), (557, 558, 622, 621), (544, 545, 609, 608), (571, 572, 636, 635), (558, 559, 623, 622), (545, 546, 610, 609), (572, 541, 605, 636), (559, 560, 624, 623), (546, 547, 611, 610), (560, 561, 625, 624), (547, 548, 612, 611), (561, 562, 626, 625), (548, 549, 613, 612), (562, 563, 627, 626), (519, 637, 639, 425), (518, 638, 637, 519), (517, 640, 638, 518), (516, 641, 640, 517), (515, 642, 641, 516), (514, 643, 642, 515), (513, 644, 643, 514), (512, 645, 644, 513), (511, 646, 645, 512), (510, 647, 646, 511), (509, 648, 647, 510), (508, 649, 648, 509), (507, 650, 649, 508), (506, 651, 650, 507), (505, 652, 651, 506), (504, 653, 652, 505), (503, 654, 653, 504), (502, 655, 654, 503), (501, 656, 655, 502), (500, 657, 656, 501), (499, 658, 657, 500), (498, 659, 658, 499), (497, 660, 659, 498), (496, 661, 660, 497), (495, 662, 661, 496), (494, 663, 662, 495), (493, 664, 663, 494), (492, 665, 664, 493), (491, 666, 665, 492), (490, 667, 666, 491), (424, 668, 667, 490), (425, 639, 668, 424), (669, 670, 672, 671), (689, 690, 676, 675), (675, 676, 674, 673), (691, 692, 670, 669), (689, 675, 673, 691), (690, 672, 670, 692), (352, 353, 370, 369), (351, 352, 369, 368), (685, 678, 680, 686), (686, 680, 684, 687), (687, 684, 682, 688), (688, 682, 678, 685), (679, 683, 681, 677), (684, 680, 678, 682), (681, 688, 685, 677), (683, 687, 688, 681), (679, 686, 687, 683), (677, 685, 686, 679), (676, 690, 692, 674), (671, 689, 691, 669), (673, 674, 692, 691), (671, 672, 690, 689)])
me_cylinder_001.polygons.foreach_set('use_smooth', [True] * 622)
_uv = me_cylinder_001.uv_layers.new(name='UVMap')
_uv.uv.foreach_set('vector', [0.577, 0.2743, 0.5772, 0.3237, 0.5668, 0.317, 0.5694, 0.2814, 0.5786, 0.3246, 0.578, 0.2733, 0.5884, 0.2612, 0.5879, 0.3248, 0.5879, 0.3248, 0.5884, 0.2612, 0.5985, 0.2487, 0.599, 0.3254, 0.599, 0.3254, 0.5985, 0.2487, 0.6066, 0.2349, 0.6063, 0.3258, 0.9606, 0.4367, 0.964, 0.3442, 0.97, 0.3284, 0.9718, 0.4358, 0.2238, 0.464, 0.2214, 0.5501, 0.1503, 0.5302, 0.1512, 0.4684, 0.2214, 0.5501, 0.2284, 0.619, 0.1877, 0.6858, 0.1503, 0.5302, 0.6563, 0.6709, 0.6617, 0.7783, 0.6472, 0.7375, 0.6454, 0.6707, 0.6454, 0.6707, 0.6472, 0.7375, 0.6372, 0.7373, 0.637, 0.6706, 0.637, 0.6706, 0.6372, 0.7373, 0.6276, 0.7373, 0.6263, 0.6705, 0.6263, 0.6705, 0.6276, 0.7373, 0.6189, 0.7373, 0.6165, 0.6706, 0.6165, 0.6706, 0.6189, 0.7373, 0.6114, 0.7374, 0.608, 0.6707, 0.6768, 0.2505, 0.6773, 0.1959, 0.6867, 0.1939, 0.6877, 0.2483, 0.6877, 0.2483, 0.6867, 0.1939, 0.7056, 0.1925, 0.705, 0.2469, 0.5551, 0.1812, 0.5648, 0.1935, 0.5601, 0.221, 0.5494, 0.2004, 0.6372, 0.7373, 0.6472, 0.7375, 0.6475, 0.7829, 0.6388, 0.7827, 0.6306, 0.7827, 0.6388, 0.7827, 0.6373, 0.8935, 0.6308, 0.8935, 0.7056, 0.1925, 0.6867, 0.1939, 0.6861, 0.1587, 0.7063, 0.1573, 0.5884, 0.2612, 0.578, 0.2733, 0.573, 0.226, 0.588, 0.2137, 0.6617, 0.7783, 0.6656, 0.7784, 0.6647, 0.7834, 0.6562, 0.7831, 0.6114, 0.7374, 0.6189, 0.7373, 0.6231, 0.7827, 0.6166, 0.7828, 0.5449, 0.1762, 0.5551, 0.1812, 0.5494, 0.2004, 0.5406, 0.1971, 0.97, 0.3284, 0.964, 0.3442, 0.9587, 0.3243, 0.9657, 0.3238, 0.6276, 0.7373, 0.6372, 0.7373, 0.6388, 0.7827, 0.6306, 0.7827, 0.5985, 0.2487, 0.5884, 0.2612, 0.588, 0.2137, 0.5971, 0.2141, 0.6472, 0.7375, 0.6617, 0.7783, 0.6562, 0.7831, 0.6475, 0.7829, 0.6867, 0.1939, 0.6773, 0.1959, 0.678, 0.1604, 0.6861, 0.1587, 0.9733, 0.3282, 0.97, 0.3284, 0.9657, 0.3238, 0.9736, 0.3231, 0.3987, 0.6759, 0.3988, 0.7219, 0.3901, 0.73, 0.3897, 0.6971, 0.6189, 0.7373, 0.6276, 0.7373, 0.6306, 0.7827, 0.6231, 0.7827, 0.964, 0.3442, 0.9561, 0.3591, 0.9528, 0.3247, 0.9587, 0.3243, 0.5579, 0.1031, 0.55, 0.103, 0.5543, 0.04062, 0.5612, 0.0407, 0.5971, 0.2141, 0.588, 0.2137, 0.5834, 0.1038, 0.5902, 0.1041, 0.6231, 0.7827, 0.6306, 0.7827, 0.6308, 0.8935, 0.6249, 0.8935, 0.6034, 0.2145, 0.5971, 0.2141, 0.5902, 0.1041, 0.5952, 0.1044, 0.6166, 0.7828, 0.6231, 0.7827, 0.6249, 0.8935, 0.6198, 0.8936, 0.9657, 0.3238, 0.9587, 0.3243, 0.9543, 0.2134, 0.9599, 0.213, 0.6861, 0.1587, 0.678, 0.1604, 0.6863, 0.06947, 0.6926, 0.06814, 0.9736, 0.3231, 0.9657, 0.3238, 0.9599, 0.213, 0.9661, 0.2124, 0.5559, 0.1787, 0.5455, 0.1734, 0.55, 0.103, 0.5579, 0.1031, 0.7063, 0.1573, 0.6861, 0.1587, 0.6926, 0.06814, 0.7073, 0.06709, 0.6562, 0.7831, 0.6647, 0.7834, 0.6577, 0.8941, 0.651, 0.8938, 0.5654, 0.1898, 0.5559, 0.1787, 0.5579, 0.1031, 0.567, 0.1033, 0.6475, 0.7829, 0.6562, 0.7831, 0.651, 0.8938, 0.6441, 0.8937, 0.573, 0.226, 0.5654, 0.1898, 0.567, 0.1033, 0.5751, 0.1035, 0.6388, 0.7827, 0.6475, 0.7829, 0.6441, 0.8937, 0.6373, 0.8935, 0.588, 0.2137, 0.573, 0.226, 0.5751, 0.1035, 0.5834, 0.1038, 0.6364, 0.9687, 0.6408, 0.9688, 0.6404, 0.982, 0.6369, 0.9819, 0.7073, 0.06709, 0.6926, 0.06814, 0.7012, 0.01823, 0.7082, 0.01764, 0.651, 0.8938, 0.6577, 0.8941, 0.6512, 0.9574, 0.6463, 0.9573, 0.567, 0.1033, 0.5579, 0.1031, 0.5612, 0.0407, 0.5663, 0.04081, 0.6441, 0.8937, 0.651, 0.8938, 0.6463, 0.9573, 0.6412, 0.9571, 0.5751, 0.1035, 0.567, 0.1033, 0.5663, 0.04081, 0.5713, 0.04096, 0.6373, 0.8935, 0.6441, 0.8937, 0.6412, 0.9571, 0.6362, 0.9571, 0.5834, 0.1038, 0.5751, 0.1035, 0.5713, 0.04096, 0.576, 0.04116, 0.6308, 0.8935, 0.6373, 0.8935, 0.6362, 0.9571, 0.6314, 0.957, 0.5902, 0.1041, 0.5834, 0.1038, 0.576, 0.04116, 0.5803, 0.04139, 0.6249, 0.8935, 0.6308, 0.8935, 0.6314, 0.957, 0.627, 0.957, 0.5952, 0.1044, 0.5902, 0.1041, 0.5803, 0.04139, 0.584, 0.04164, 0.6198, 0.8936, 0.6249, 0.8935, 0.627, 0.957, 0.6233, 0.9571, 0.9599, 0.213, 0.9543, 0.2134, 0.9556, 0.1495, 0.9597, 0.1491, 0.6926, 0.06814, 0.6863, 0.06947, 0.6964, 0.01922, 0.7012, 0.01823, 0.9661, 0.2124, 0.9599, 0.213, 0.9597, 0.1491, 0.9643, 0.1487, 0.5214, 0.6948, 0.5205, 0.6945, 0.5207, 0.6938, 0.5215, 0.694, 0.5741, 0.0298, 0.5699, 0.02963, 0.5677, 0.01685, 0.571, 0.01698, 0.6321, 0.9687, 0.6364, 0.9687, 0.6369, 0.9819, 0.6336, 0.9819, 0.5778, 0.03, 0.5741, 0.0298, 0.571, 0.01698, 0.574, 0.01714, 0.6283, 0.9687, 0.6321, 0.9687, 0.6336, 0.9819, 0.6306, 0.9819, 0.5811, 0.03022, 0.5778, 0.03, 0.574, 0.01714, 0.5765, 0.01731, 0.625, 0.9687, 0.6283, 0.9687, 0.6306, 0.9819, 0.628, 0.982, 0.9603, 0.1374, 0.9567, 0.1377, 0.959, 0.1242, 0.9618, 0.124, 0.6223, 0.9688, 0.625, 0.9687, 0.628, 0.982, 0.6259, 0.982, 0.9644, 0.137, 0.9603, 0.1374, 0.9618, 0.124, 0.965, 0.1237, 0.561, 0.02939, 0.5555, 0.02933, 0.5573, 0.01662, 0.5608, 0.01666, 0.7085, 0.009334, 0.7029, 0.009825, 0.7055, 0.001029, 0.709, 0.0006873, 0.6453, 0.9689, 0.6497, 0.969, 0.6473, 0.9822, 0.6439, 0.9821, 0.5655, 0.02949, 0.561, 0.02939, 0.5608, 0.01666, 0.5643, 0.01674, 0.6408, 0.9688, 0.6453, 0.9689, 0.6439, 0.9821, 0.6404, 0.982, 0.5699, 0.02963, 0.5655, 0.02949, 0.5643, 0.01674, 0.5677, 0.01685, 0.4071, 0.673, 0.4077, 0.6731, 0.4077, 0.7822, 0.4071, 0.7822, 0.9676, 0.107, 0.9667, 0.1071, 0.967, 0.1061, 0.9678, 0.1061, 0.5627, 0.001554, 0.5617, 0.001543, 0.562, 0.0006873, 0.5628, 0.0006967, 0.5223, 0.6948, 0.5214, 0.6948, 0.5215, 0.694, 0.5223, 0.6941, 0.6416, 0.9984, 0.6425, 0.9984, 0.6423, 0.9993, 0.6415, 0.9993, 0.5636, 0.001574, 0.5627, 0.001554, 0.5628, 0.0006967, 0.5636, 0.0007142, 0.6407, 0.9983, 0.6416, 0.9984, 0.6415, 0.9993, 0.6407, 0.9993, 0.5646, 0.001604, 0.5636, 0.001574, 0.5636, 0.0007142, 0.5644, 0.0007389, 0.6397, 0.9983, 0.6407, 0.9983, 0.6407, 0.9993, 0.6399, 0.9993, 0.5655, 0.00164, 0.5646, 0.001604, 0.5644, 0.0007389, 0.5651, 0.0007701, 0.6388, 0.9983, 0.6397, 0.9983, 0.6399, 0.9993, 0.6391, 0.9992, 0.4802, 0.6959, 0.4793, 0.6959, 0.4793, 0.6951, 0.4802, 0.6951, 0.638, 0.9983, 0.6388, 0.9983, 0.6391, 0.9992, 0.6384, 0.9992, 0.4812, 0.6957, 0.4802, 0.6959, 0.4802, 0.6951, 0.4809, 0.695, 0.5205, 0.6945, 0.5196, 0.694, 0.52, 0.6934, 0.5207, 0.6938, 0.9667, 0.1071, 0.966, 0.1071, 0.9664, 0.1062, 0.967, 0.1061, 0.529, 0.6832, 0.5298, 0.6831, 0.5298, 0.6914, 0.529, 0.6913, 0.5283, 0.6911, 0.5275, 0.6907, 0.5269, 0.6902, 0.5264, 0.6895, 0.526, 0.6888, 0.5258, 0.6881, 0.5257, 0.6872, 0.5258, 0.6864, 0.526, 0.6857, 0.5264, 0.685, 0.5269, 0.6843, 0.5275, 0.6838, 0.5283, 0.6834, 0.4013, 0.6731, 0.4019, 0.6731, 0.4019, 0.7822, 0.4013, 0.7823, 0.5074, 0.673, 0.5081, 0.6731, 0.5081, 0.7822, 0.5074, 0.7822, 0.5102, 0.6732, 0.511, 0.673, 0.511, 0.767, 0.5102, 0.7672, 0.5067, 0.673, 0.5074, 0.673, 0.5074, 0.7822, 0.5067, 0.7822, 0.5094, 0.6733, 0.5102, 0.6732, 0.5102, 0.7672, 0.5094, 0.7672, 0.405, 0.673, 0.4058, 0.673, 0.4058, 0.7822, 0.405, 0.7822, 0.41, 0.6731, 0.4108, 0.6731, 0.4108, 0.7822, 0.41, 0.7822, 0.4042, 0.673, 0.405, 0.673, 0.405, 0.7822, 0.4042, 0.7822, 0.4108, 0.6731, 0.4116, 0.6731, 0.4116, 0.7822, 0.4108, 0.7822, 0.4092, 0.6731, 0.41, 0.6731, 0.41, 0.7822, 0.4092, 0.7822, 0.4034, 0.673, 0.4042, 0.673, 0.4042, 0.7822, 0.4034, 0.7822, 0.4084, 0.6731, 0.4092, 0.6731, 0.4092, 0.7822, 0.4084, 0.7822, 0.4026, 0.673, 0.4034, 0.673, 0.4034, 0.7822, 0.4026, 0.7822, 0.4077, 0.6731, 0.4084, 0.6731, 0.4084, 0.7822, 0.4077, 0.7822, 0.4019, 0.6731, 0.4026, 0.673, 0.4026, 0.7822, 0.4019, 0.7822, 0.9618, 0.124, 0.959, 0.1242, 0.966, 0.1071, 0.9667, 0.1071, 0.5155, 0.7065, 0.5124, 0.7049, 0.5196, 0.694, 0.5205, 0.6945, 0.485, 0.7082, 0.4815, 0.7089, 0.4802, 0.6959, 0.4812, 0.6957, 0.6306, 0.9819, 0.6336, 0.9819, 0.6388, 0.9983, 0.638, 0.9983, 0.4815, 0.7089, 0.478, 0.7089, 0.4793, 0.6959, 0.4802, 0.6959, 0.6336, 0.9819, 0.6369, 0.9819, 0.6397, 0.9983, 0.6388, 0.9983, 0.571, 0.01698, 0.5677, 0.01685, 0.5646, 0.001604, 0.5655, 0.00164, 0.6369, 0.9819, 0.6404, 0.982, 0.6407, 0.9983, 0.6397, 0.9983, 0.5677, 0.01685, 0.5643, 0.01674, 0.5636, 0.001574, 0.5646, 0.001604, 0.6404, 0.982, 0.6439, 0.9821, 0.6416, 0.9984, 0.6407, 0.9983, 0.5643, 0.01674, 0.5608, 0.01666, 0.5627, 0.001554, 0.5636, 0.001574, 0.6439, 0.9821, 0.6473, 0.9822, 0.6425, 0.9984, 0.6416, 0.9984, 0.5223, 0.7079, 0.5188, 0.7076, 0.5214, 0.6948, 0.5223, 0.6948, 0.5608, 0.01666, 0.5573, 0.01662, 0.5617, 0.001543, 0.5627, 0.001554, 0.965, 0.1237, 0.9618, 0.124, 0.9667, 0.1071, 0.9676, 0.107, 0.5188, 0.7076, 0.5155, 0.7065, 0.5205, 0.6945, 0.5214, 0.6948, 0.5713, 0.04096, 0.5663, 0.04081, 0.5655, 0.02949, 0.5699, 0.02963, 0.6412, 0.9571, 0.6463, 0.9573, 0.6453, 0.9689, 0.6408, 0.9688, 0.5663, 0.04081, 0.5612, 0.0407, 0.561, 0.02939, 0.5655, 0.02949, 0.6463, 0.9573, 0.6512, 0.9574, 0.6497, 0.969, 0.6453, 0.9689, 0.7082, 0.01764, 0.7012, 0.01823, 0.7029, 0.009825, 0.7085, 0.009334, 0.5612, 0.0407, 0.5543, 0.04062, 0.5555, 0.02933, 0.561, 0.02939, 0.9643, 0.1487, 0.9597, 0.1491, 0.9603, 0.1374, 0.9644, 0.137, 0.7012, 0.01823, 0.6964, 0.01922, 0.6988, 0.01069, 0.7029, 0.009825, 0.9597, 0.1491, 0.9556, 0.1495, 0.9567, 0.1377, 0.9603, 0.1374, 0.6233, 0.9571, 0.627, 0.957, 0.6283, 0.9687, 0.625, 0.9687, 0.584, 0.04164, 0.5803, 0.04139, 0.5778, 0.03, 0.5811, 0.03022, 0.627, 0.957, 0.6314, 0.957, 0.6321, 0.9687, 0.6283, 0.9687, 0.5803, 0.04139, 0.576, 0.04116, 0.5741, 0.0298, 0.5778, 0.03, 0.6314, 0.957, 0.6362, 0.9571, 0.6364, 0.9687, 0.6321, 0.9687, 0.576, 0.04116, 0.5713, 0.04096, 0.5699, 0.02963, 0.5741, 0.0298, 0.6362, 0.9571, 0.6412, 0.9571, 0.6408, 0.9688, 0.6364, 0.9687, 0.4901, 0.7117, 0.4865, 0.7105, 0.4871, 0.695, 0.4901, 0.6964, 0.9645, 0.5074, 0.9709, 0.507, 0.9736, 0.5581, 0.9684, 0.5584, 0.6387, 0.5998, 0.628, 0.5998, 0.6304, 0.5487, 0.6409, 0.5487, 0.5863, 0.3774, 0.5958, 0.3948, 0.5935, 0.4471, 0.5841, 0.4468, 0.6531, 0.5999, 0.6475, 0.5999, 0.6494, 0.5488, 0.6557, 0.5488, 0.6781, 0.3116, 0.6895, 0.3094, 0.6926, 0.3546, 0.6807, 0.3568, 0.5256, 0.003086, 0.5088, 0.08138, 0.4839, 0.05634, 0.5094, 0.01474, 0.628, 0.5998, 0.6181, 0.5998, 0.6207, 0.5488, 0.6304, 0.5487, 0.5958, 0.3948, 0.6037, 0.3964, 0.601, 0.4474, 0.5935, 0.4471, 0.6475, 0.5999, 0.6387, 0.5998, 0.6409, 0.5487, 0.6494, 0.5488, 0.6895, 0.3094, 0.705, 0.3081, 0.7052, 0.3535, 0.6926, 0.3546, 0.5751, 0.3656, 0.5863, 0.3774, 0.5841, 0.4468, 0.5732, 0.4465, 0.4906, 0.1939, 0.4926, 0.2672, 0.4194, 0.2713, 0.4185, 0.2152, 0.6678, 0.3148, 0.6781, 0.3116, 0.6807, 0.3568, 0.6699, 0.3599, 0.5841, 0.4468, 0.5935, 0.4471, 0.5853, 0.5378, 0.5774, 0.5375, 0.5935, 0.4471, 0.601, 0.4474, 0.592, 0.5381, 0.5853, 0.5378, 0.601, 0.4474, 0.6066, 0.4478, 0.5973, 0.5385, 0.592, 0.5381, 0.2401, 0.2312, 0.248, 0.289, 0.1995, 0.2468, 0.2114, 0.2255, 0.2362, 0.3456, 0.2238, 0.464, 0.1512, 0.4684, 0.1701, 0.2905, 0.6557, 0.5488, 0.6494, 0.5488, 0.6487, 0.4585, 0.6527, 0.4585, 0.6494, 0.5488, 0.6409, 0.5487, 0.6429, 0.4585, 0.6487, 0.4585, 0.6409, 0.5487, 0.6304, 0.5487, 0.6359, 0.4585, 0.6429, 0.4585, 0.6304, 0.5487, 0.6207, 0.5488, 0.6288, 0.4586, 0.6359, 0.4585, 0.6699, 0.3599, 0.6807, 0.3568, 0.685, 0.4396, 0.6756, 0.4418, 0.5363, 0.4458, 0.5487, 0.4459, 0.5478, 0.537, 0.5371, 0.5369, 0.6807, 0.3568, 0.6926, 0.3546, 0.6953, 0.4379, 0.685, 0.4396, 0.5487, 0.4459, 0.5613, 0.4462, 0.5584, 0.5371, 0.5478, 0.537, 0.6926, 0.3546, 0.7052, 0.3535, 0.7062, 0.4369, 0.6953, 0.4379, 0.5613, 0.4462, 0.5732, 0.4465, 0.5683, 0.5373, 0.5584, 0.5371, 0.5732, 0.4465, 0.5841, 0.4468, 0.5774, 0.5375, 0.5683, 0.5373, 0.6477, 0.3318, 0.643, 0.3318, 0.6484, 0.288, 0.6513, 0.288, 0.6527, 0.4585, 0.6487, 0.4585, 0.6521, 0.3318, 0.6556, 0.3319, 0.6487, 0.4585, 0.6429, 0.4585, 0.6477, 0.3318, 0.6521, 0.3318, 0.6429, 0.4585, 0.6359, 0.4585, 0.643, 0.3318, 0.6477, 0.3318, 0.6676, 0.4445, 0.6756, 0.4418, 0.6886, 0.5571, 0.6835, 0.5587, 0.6756, 0.4418, 0.685, 0.4396, 0.6943, 0.5554, 0.6886, 0.5571, 0.685, 0.4396, 0.6953, 0.4379, 0.7006, 0.5543, 0.6943, 0.5554, 0.5478, 0.537, 0.5584, 0.5371, 0.5515, 0.6652, 0.5449, 0.6651, 0.6953, 0.4379, 0.7062, 0.4369, 0.7074, 0.5536, 0.7006, 0.5543, 0.5584, 0.5371, 0.5683, 0.5373, 0.558, 0.6654, 0.5515, 0.6652, 0.5683, 0.5373, 0.5774, 0.5375, 0.5637, 0.6656, 0.558, 0.6654, 0.5774, 0.5375, 0.5853, 0.5378, 0.5688, 0.6658, 0.5637, 0.6656, 0.5853, 0.5378, 0.592, 0.5381, 0.573, 0.666, 0.5688, 0.6658, 0.9901, 0.5584, 0.9844, 0.5577, 0.9808, 0.4302, 0.985, 0.4307, 0.5371, 0.5369, 0.5478, 0.537, 0.5449, 0.6651, 0.5383, 0.6651, 0.5009, 0.1343, 0.4906, 0.1939, 0.4185, 0.2152, 0.4649, 0.08424, 0.5256, 0.6777, 0.5257, 0.6754, 0.5276, 0.6757, 0.5275, 0.6779, 0.6835, 0.5587, 0.6886, 0.5571, 0.6968, 0.5997, 0.6937, 0.6005, 0.6886, 0.5571, 0.6943, 0.5554, 0.7004, 0.5989, 0.6968, 0.5997, 0.5383, 0.6651, 0.5449, 0.6651, 0.5441, 0.71, 0.5401, 0.7099, 0.6943, 0.5554, 0.7006, 0.5543, 0.7043, 0.5981, 0.7004, 0.5989, 0.5449, 0.6651, 0.5515, 0.6652, 0.5483, 0.71, 0.5441, 0.71, 0.7006, 0.5543, 0.7074, 0.5536, 0.7084, 0.5978, 0.7043, 0.5981, 0.5515, 0.6652, 0.558, 0.6654, 0.5524, 0.7102, 0.5483, 0.71, 0.558, 0.6654, 0.5637, 0.6656, 0.5562, 0.7103, 0.5524, 0.7102, 0.5637, 0.6656, 0.5688, 0.6658, 0.5593, 0.7104, 0.5562, 0.7103, 0.5688, 0.6658, 0.573, 0.666, 0.5622, 0.7106, 0.5593, 0.7104, 0.985, 0.4307, 0.9808, 0.4302, 0.975, 0.3857, 0.9782, 0.3861, 0.4926, 0.2672, 0.506, 0.3718, 0.4393, 0.4246, 0.4194, 0.2713, 0.2284, 0.619, 0.2323, 0.6829, 0.2052, 0.7177, 0.1877, 0.6858, 0.6556, 0.3319, 0.6521, 0.3318, 0.6541, 0.288, 0.6561, 0.2881, 0.6521, 0.3318, 0.6477, 0.3318, 0.6513, 0.288, 0.6541, 0.288, 0.4595, 0.7084, 0.4595, 0.706, 0.4614, 0.7061, 0.4614, 0.7084, 0.5257, 0.6754, 0.526, 0.673, 0.5279, 0.6734, 0.5276, 0.6757, 0.4595, 0.706, 0.4595, 0.7036, 0.4614, 0.7038, 0.4614, 0.7061, 0.4595, 0.7036, 0.4595, 0.7014, 0.4614, 0.7017, 0.4614, 0.7038, 0.4595, 0.7014, 0.4595, 0.6994, 0.4614, 0.6998, 0.4614, 0.7017, 0.4595, 0.6994, 0.4596, 0.6977, 0.4615, 0.6982, 0.4614, 0.6998, 0.4936, 0.7089, 0.4937, 0.7072, 0.4955, 0.7069, 0.4955, 0.7085, 0.4937, 0.7072, 0.4937, 0.7053, 0.4956, 0.7051, 0.4955, 0.7069, 0.4937, 0.7053, 0.4937, 0.7033, 0.4956, 0.7032, 0.4956, 0.7051, 0.4937, 0.7033, 0.4937, 0.7011, 0.4956, 0.7011, 0.4956, 0.7032, 0.4937, 0.7011, 0.4937, 0.699, 0.4956, 0.6991, 0.4956, 0.7011, 0.4937, 0.699, 0.4937, 0.6969, 0.4955, 0.6971, 0.4956, 0.6991, 0.4937, 0.6969, 0.4936, 0.695, 0.4955, 0.6953, 0.4955, 0.6971, 0.5257, 0.6799, 0.5256, 0.6777, 0.5275, 0.6779, 0.5276, 0.6799, 0.4596, 0.7108, 0.4595, 0.7084, 0.4614, 0.7084, 0.4615, 0.7106, 0.2052, 0.7177, 0.2286, 0.7657, 0.2265, 0.7671, 0.203, 0.7177, 0.5389, 0.9187, 0.5415, 0.9187, 0.5397, 0.9983, 0.5374, 0.9983, 0.7017, 0.782, 0.7039, 0.7813, 0.7043, 0.8502, 0.7022, 0.8508, 0.6572, 0.0802, 0.6551, 0.08021, 0.6574, 0.000701, 0.6593, 0.0006873, 0.6594, 0.08021, 0.6572, 0.0802, 0.6593, 0.0006873, 0.6613, 0.0006952, 0.6617, 0.08024, 0.6594, 0.08021, 0.6613, 0.0006952, 0.6635, 0.0007242, 0.664, 0.08029, 0.6617, 0.08024, 0.6635, 0.0007242, 0.6656, 0.0007734, 0.248, 0.289, 0.2362, 0.3456, 0.1701, 0.2905, 0.1995, 0.2468, 0.2323, 0.6829, 0.2439, 0.7789, 0.2286, 0.7657, 0.2052, 0.7177, 0.9845, 0.1778, 0.9827, 0.1776, 0.9885, 0.09827, 0.9901, 0.09846, 0.5511, 0.9191, 0.5529, 0.9192, 0.5504, 0.9987, 0.5488, 0.9986, 0.549, 0.9189, 0.5511, 0.9191, 0.5488, 0.9986, 0.5468, 0.9985, 0.5466, 0.9189, 0.549, 0.9189, 0.5468, 0.9985, 0.5445, 0.9984, 0.5441, 0.9188, 0.5466, 0.9189, 0.5445, 0.9984, 0.5422, 0.9984, 0.7064, 0.7809, 0.709, 0.7806, 0.709, 0.8495, 0.7066, 0.8497, 0.5415, 0.9187, 0.5441, 0.9188, 0.5422, 0.9984, 0.5397, 0.9983, 0.7039, 0.7813, 0.7064, 0.7809, 0.7066, 0.8497, 0.7043, 0.8502, 0.5221, 0.6903, 0.5242, 0.6905, 0.5242, 0.692, 0.5219, 0.6918, 0.5201, 0.6897, 0.5221, 0.6903, 0.5219, 0.6918, 0.5197, 0.6912, 0.5183, 0.6889, 0.5201, 0.6897, 0.5197, 0.6912, 0.5176, 0.6903, 0.5167, 0.6878, 0.5183, 0.6889, 0.5176, 0.6903, 0.5158, 0.689, 0.5154, 0.6864, 0.5167, 0.6878, 0.5158, 0.689, 0.5143, 0.6874, 0.5145, 0.6849, 0.5154, 0.6864, 0.5143, 0.6874, 0.5132, 0.6856, 0.514, 0.6834, 0.5145, 0.6849, 0.5132, 0.6856, 0.5126, 0.6837, 0.5138, 0.6817, 0.514, 0.6834, 0.5126, 0.6837, 0.5124, 0.6817, 0.514, 0.6801, 0.5138, 0.6817, 0.5124, 0.6817, 0.5126, 0.6797, 0.5145, 0.6785, 0.514, 0.6801, 0.5126, 0.6797, 0.5133, 0.6778, 0.5155, 0.677, 0.5145, 0.6785, 0.5133, 0.6778, 0.5144, 0.676, 0.5167, 0.6757, 0.5155, 0.677, 0.5144, 0.676, 0.5159, 0.6744, 0.5295, 0.6795, 0.5298, 0.6811, 0.5279, 0.6817, 0.5276, 0.6799, 0.5294, 0.6777, 0.5295, 0.6795, 0.5276, 0.6799, 0.5275, 0.6779, 0.5295, 0.6758, 0.5294, 0.6777, 0.5275, 0.6779, 0.5276, 0.6757, 0.5298, 0.6737, 0.5295, 0.6758, 0.5276, 0.6757, 0.5279, 0.6734, 0.6895, 0.3094, 0.6877, 0.2483, 0.705, 0.2469, 0.705, 0.3081, 0.6781, 0.3116, 0.6768, 0.2505, 0.6877, 0.2483, 0.6895, 0.3094, 0.6678, 0.3148, 0.667, 0.2537, 0.6768, 0.2505, 0.6781, 0.3116, 0.628, 0.5998, 0.6263, 0.6705, 0.6165, 0.6706, 0.6181, 0.5998, 0.6387, 0.5998, 0.637, 0.6706, 0.6263, 0.6705, 0.628, 0.5998, 0.6475, 0.5999, 0.6454, 0.6707, 0.637, 0.6706, 0.6387, 0.5998, 0.6531, 0.5999, 0.6563, 0.6709, 0.6454, 0.6707, 0.6475, 0.5999, 0.4629, 0.6991, 0.465, 0.6989, 0.465, 0.7042, 0.4629, 0.7045, 0.5088, 0.08138, 0.5009, 0.1343, 0.4649, 0.08424, 0.4839, 0.05634, 0.9645, 0.5074, 0.9606, 0.4367, 0.9718, 0.4358, 0.9709, 0.507, 0.5958, 0.3948, 0.599, 0.3254, 0.6063, 0.3258, 0.6037, 0.3964, 0.5863, 0.3774, 0.5879, 0.3248, 0.599, 0.3254, 0.5958, 0.3948, 0.5751, 0.3656, 0.5786, 0.3246, 0.5879, 0.3248, 0.5863, 0.3774, 0.5772, 0.3237, 0.5738, 0.365, 0.5639, 0.36, 0.5668, 0.317, 0.5648, 0.1935, 0.5721, 0.2287, 0.5651, 0.2488, 0.5601, 0.221, 0.8692, 0.2891, 0.8696, 0.2369, 0.8738, 0.2377, 0.8732, 0.2885, 0.06365, 0.393, 0.06706, 0.4487, 0.004198, 0.3788, 0.001645, 0.318, 0.8362, 0.7213, 0.8343, 0.722, 0.8339, 0.6592, 0.8373, 0.6585, 0.3519, 0.1914, 0.3307, 0.2864, 0.2662, 0.3512, 0.2727, 0.2679, 0.3307, 0.2864, 0.3271, 0.3374, 0.2626, 0.4036, 0.2662, 0.3512, 0.06706, 0.4487, 0.08238, 0.5632, 0.008594, 0.4755, 0.004198, 0.3788, 0.3271, 0.3374, 0.3235, 0.4574, 0.2602, 0.4742, 0.2626, 0.4036, 0.3101, 0.9554, 0.3087, 0.9552, 0.3012, 0.914, 0.3031, 0.9142, 0.3087, 0.9552, 0.3067, 0.955, 0.299, 0.9137, 0.3012, 0.914, 0.308, 0.7581, 0.3058, 0.7578, 0.3004, 0.673, 0.3024, 0.6732, 0.3101, 0.7583, 0.308, 0.7581, 0.3024, 0.6732, 0.3043, 0.6734, 0.8683, 0.3232, 0.8692, 0.2891, 0.8732, 0.2885, 0.872, 0.3227, 0.909, 0.2567, 0.9102, 0.2225, 0.9126, 0.2223, 0.9112, 0.2565, 0.506, 0.3718, 0.5189, 0.4216, 0.4692, 0.4614, 0.4393, 0.4246, 0.4664, 0.6989, 0.4685, 0.6991, 0.4685, 0.7045, 0.4664, 0.7042, 0.5184, 0.6016, 0.5171, 0.6716, 0.5118, 0.6714, 0.4788, 0.5966, 0.8729, 0.2226, 0.8768, 0.2223, 0.8738, 0.2377, 0.8696, 0.2369, 0.5221, 0.6732, 0.5242, 0.673, 0.5242, 0.6905, 0.5221, 0.6903, 0.5201, 0.6897, 0.5183, 0.6889, 0.5167, 0.6878, 0.5154, 0.6864, 0.5145, 0.6849, 0.514, 0.6834, 0.5138, 0.6817, 0.514, 0.6801, 0.5145, 0.6785, 0.5155, 0.677, 0.5167, 0.6757, 0.5183, 0.6745, 0.5201, 0.6737, 0.8641, 0.7137, 0.8653, 0.7135, 0.8768, 0.7942, 0.8764, 0.7943, 0.8782, 0.4909, 0.882, 0.4906, 0.8938, 0.5866, 0.8899, 0.5869, 0.8424, 0.5577, 0.8446, 0.5574, 0.8574, 0.6532, 0.8556, 0.6535, 0.8899, 0.5869, 0.8938, 0.5866, 0.9015, 0.6469, 0.8982, 0.6472, 0.8556, 0.6535, 0.8574, 0.6532, 0.8653, 0.7135, 0.8641, 0.7137, 0.8982, 0.6472, 0.9015, 0.6469, 0.9126, 0.7276, 0.9097, 0.7279, 0.06061, 0.2547, 0.06365, 0.393, 0.001645, 0.318, 0.0006873, 0.2362, 0.852, 0.4601, 0.8555, 0.4596, 0.8446, 0.5574, 0.8424, 0.5577, 0.8905, 0.3933, 0.893, 0.3931, 0.882, 0.4906, 0.8782, 0.4909, 0.8361, 0.5068, 0.8345, 0.5061, 0.8361, 0.4433, 0.8363, 0.444, 0.8363, 0.6218, 0.8344, 0.6211, 0.8345, 0.5061, 0.8361, 0.5068, 0.909, 0.2567, 0.9112, 0.2565, 0.893, 0.3931, 0.8905, 0.3933, 0.8683, 0.3232, 0.872, 0.3227, 0.8555, 0.4596, 0.852, 0.4601, 0.1701, 0.2905, 0.1512, 0.4684, 0.06365, 0.393, 0.06061, 0.2547, 0.4194, 0.2713, 0.4393, 0.4246, 0.3235, 0.4574, 0.3271, 0.3374, 0.1503, 0.5302, 0.1877, 0.6858, 0.08238, 0.5632, 0.06706, 0.4487, 0.4185, 0.2152, 0.4194, 0.2713, 0.3271, 0.3374, 0.3307, 0.2864, 0.4649, 0.08424, 0.4185, 0.2152, 0.3307, 0.2864, 0.3519, 0.1914, 0.8373, 0.8363, 0.8356, 0.837, 0.8343, 0.722, 0.8362, 0.7213, 0.1512, 0.4684, 0.1503, 0.5302, 0.06706, 0.4487, 0.06365, 0.393, 0.5189, 0.4216, 0.5105, 0.4737, 0.481, 0.4791, 0.4692, 0.4614, 0.3031, 0.9142, 0.3012, 0.914, 0.2985, 0.8936, 0.3011, 0.8939, 0.3012, 0.914, 0.299, 0.9137, 0.2957, 0.8934, 0.2985, 0.8936, 0.7004, 0.5989, 0.7043, 0.5981, 0.7055, 0.6556, 0.7024, 0.6562, 0.5441, 0.71, 0.5483, 0.71, 0.5477, 0.775, 0.5444, 0.7749, 0.7043, 0.5981, 0.7084, 0.5978, 0.7088, 0.6553, 0.7055, 0.6556, 0.5483, 0.71, 0.5524, 0.7102, 0.5509, 0.7751, 0.5477, 0.775, 0.5524, 0.7102, 0.5562, 0.7103, 0.5539, 0.7752, 0.5509, 0.7751, 0.5562, 0.7103, 0.5593, 0.7104, 0.5564, 0.7753, 0.5539, 0.7752, 0.5593, 0.7104, 0.5622, 0.7106, 0.5583, 0.7754, 0.5564, 0.7753, 0.9782, 0.3861, 0.975, 0.3857, 0.9758, 0.3211, 0.9774, 0.3213, 0.6561, 0.2881, 0.6541, 0.288, 0.6584, 0.2238, 0.6613, 0.2239, 0.6541, 0.288, 0.6513, 0.288, 0.6555, 0.2237, 0.6584, 0.2238, 0.6513, 0.288, 0.6484, 0.288, 0.6527, 0.2237, 0.6555, 0.2237, 0.6937, 0.6005, 0.6968, 0.5997, 0.6996, 0.657, 0.6972, 0.6581, 0.6968, 0.5997, 0.7004, 0.5989, 0.7024, 0.6562, 0.6996, 0.657, 0.5401, 0.7099, 0.5441, 0.71, 0.5444, 0.7749, 0.5412, 0.7749, 0.2493, 0.1355, 0.2401, 0.2312, 0.2114, 0.2255, 0.2132, 0.1523, 0.2494, 0.08229, 0.2493, 0.1355, 0.2132, 0.1523, 0.2117, 0.08899, 0.5105, 0.4737, 0.5193, 0.5558, 0.4816, 0.5421, 0.481, 0.4791, 0.7024, 0.6562, 0.7055, 0.6556, 0.7062, 0.7359, 0.7037, 0.7363, 0.5444, 0.7749, 0.5477, 0.775, 0.5453, 0.8668, 0.5426, 0.8668, 0.7055, 0.6556, 0.7088, 0.6553, 0.7089, 0.7356, 0.7062, 0.7359, 0.5477, 0.775, 0.5509, 0.7751, 0.548, 0.8669, 0.5453, 0.8668, 0.5509, 0.7751, 0.5539, 0.7752, 0.5505, 0.867, 0.548, 0.8669, 0.5539, 0.7752, 0.5564, 0.7753, 0.5527, 0.8671, 0.5505, 0.867, 0.5564, 0.7753, 0.5583, 0.7754, 0.5546, 0.8672, 0.5527, 0.8671, 0.9774, 0.3213, 0.9758, 0.3211, 0.979, 0.2294, 0.9808, 0.2296, 0.6613, 0.2239, 0.6584, 0.2238, 0.6605, 0.1322, 0.6629, 0.1322, 0.6584, 0.2238, 0.6555, 0.2237, 0.6581, 0.1321, 0.6605, 0.1322, 0.6555, 0.2237, 0.6527, 0.2237, 0.6558, 0.1321, 0.6581, 0.1321, 0.6527, 0.2237, 0.6501, 0.2238, 0.6537, 0.1321, 0.6558, 0.1321, 0.6996, 0.657, 0.7024, 0.6562, 0.7037, 0.7363, 0.7014, 0.737, 0.5412, 0.7749, 0.5444, 0.7749, 0.5426, 0.8668, 0.5399, 0.8667, 0.5313, 0.3154, 0.5344, 0.2608, 0.5471, 0.2612, 0.5435, 0.3165, 0.5435, 0.3165, 0.5471, 0.2612, 0.5571, 0.2612, 0.5562, 0.3179, 0.5562, 0.3179, 0.5571, 0.2612, 0.5694, 0.2814, 0.5668, 0.317, 0.5571, 0.2612, 0.5471, 0.2612, 0.5494, 0.2004, 0.5601, 0.221, 0.5694, 0.2814, 0.5571, 0.2612, 0.5601, 0.221, 0.5651, 0.2488, 0.5471, 0.2612, 0.5344, 0.2608, 0.5406, 0.1971, 0.5494, 0.2004, 0.5551, 0.3581, 0.5562, 0.3179, 0.5668, 0.317, 0.5639, 0.36, 0.5447, 0.3642, 0.5435, 0.3165, 0.5562, 0.3179, 0.5551, 0.3581, 0.5326, 0.3689, 0.5313, 0.3154, 0.5435, 0.3165, 0.5447, 0.3642, 0.5613, 0.4462, 0.5487, 0.4459, 0.546, 0.3973, 0.5596, 0.3902, 0.5487, 0.4459, 0.5363, 0.4458, 0.536, 0.4008, 0.546, 0.3973, 0.5613, 0.4462, 0.5596, 0.3902, 0.5751, 0.3656, 0.5732, 0.4465, 0.559, 0.3865, 0.5596, 0.3902, 0.546, 0.3973, 0.5459, 0.3934, 0.5459, 0.3934, 0.546, 0.3973, 0.536, 0.4008, 0.5356, 0.397, 0.5738, 0.365, 0.559, 0.3865, 0.5551, 0.3581, 0.5639, 0.36, 0.5751, 0.3656, 0.5596, 0.3902, 0.559, 0.3865, 0.5738, 0.365, 0.5447, 0.3642, 0.5459, 0.3934, 0.5356, 0.397, 0.5326, 0.3689, 0.5551, 0.3581, 0.559, 0.3865, 0.5459, 0.3934, 0.5447, 0.3642, 0.5654, 0.1898, 0.573, 0.226, 0.5721, 0.2287, 0.5648, 0.1935, 0.5786, 0.3246, 0.5751, 0.3656, 0.5738, 0.365, 0.5772, 0.3237, 0.3999, 0.673, 0.3999, 0.7208, 0.3988, 0.7219, 0.3987, 0.6759, 0.5455, 0.1734, 0.5559, 0.1787, 0.5551, 0.1812, 0.5449, 0.1762, 0.5559, 0.1787, 0.5654, 0.1898, 0.5648, 0.1935, 0.5551, 0.1812, 0.578, 0.2733, 0.5786, 0.3246, 0.5772, 0.3237, 0.577, 0.2743, 0.5299, 0.4795, 0.5263, 0.5586, 0.5193, 0.5558, 0.5105, 0.4737, 0.2539, 0.0802, 0.256, 0.1321, 0.2493, 0.1355, 0.2494, 0.08229, 0.256, 0.1321, 0.2588, 0.224, 0.2401, 0.2312, 0.2493, 0.1355, 0.5299, 0.4211, 0.5299, 0.4795, 0.5105, 0.4737, 0.5189, 0.4216, 0.4729, 0.6986, 0.4729, 0.7025, 0.4699, 0.7017, 0.4698, 0.6977, 0.5231, 0.6033, 0.5183, 0.6717, 0.5171, 0.6716, 0.5184, 0.6016, 0.4664, 0.6977, 0.4685, 0.698, 0.4685, 0.6991, 0.4664, 0.6989, 0.5198, 0.3805, 0.5299, 0.4211, 0.5189, 0.4216, 0.506, 0.3718, 0.514, 0.08654, 0.5083, 0.1446, 0.5009, 0.1343, 0.5088, 0.08138, 0.4629, 0.698, 0.465, 0.6977, 0.465, 0.6989, 0.4629, 0.6991, 0.2379, 0.6757, 0.2471, 0.7817, 0.2439, 0.7789, 0.2323, 0.6829, 0.2588, 0.2889, 0.2502, 0.3342, 0.2362, 0.3456, 0.248, 0.289, 0.2368, 0.6053, 0.2379, 0.6757, 0.2323, 0.6829, 0.2284, 0.619, 0.5076, 0.2664, 0.5198, 0.3805, 0.506, 0.3718, 0.4926, 0.2672, 0.5083, 0.1446, 0.5055, 0.1894, 0.4906, 0.1939, 0.5009, 0.1343, 0.2502, 0.3342, 0.2388, 0.4631, 0.2238, 0.464, 0.2362, 0.3456, 0.2588, 0.224, 0.2588, 0.2889, 0.248, 0.289, 0.2401, 0.2312, 0.5055, 0.1894, 0.5076, 0.2664, 0.4926, 0.2672, 0.4906, 0.1939, 0.5289, 0.0006873, 0.514, 0.08654, 0.5088, 0.08138, 0.5256, 0.003086, 0.4901, 0.7148, 0.4863, 0.7136, 0.4865, 0.7105, 0.4901, 0.7117, 0.236, 0.5542, 0.2368, 0.6053, 0.2284, 0.619, 0.2214, 0.5501, 0.2388, 0.4631, 0.236, 0.5542, 0.2214, 0.5501, 0.2238, 0.464, 0.9302, 0.5365, 0.9306, 0.2811, 0.935, 0.2811, 0.9349, 0.5365, 0.9281, 0.2517, 0.9326, 0.2223, 0.9331, 0.2223, 0.9314, 0.2517, 0.9349, 0.5365, 0.935, 0.2811, 0.9394, 0.2812, 0.9396, 0.5366, 0.9314, 0.2517, 0.9331, 0.2223, 0.9336, 0.2223, 0.9346, 0.2517, 0.9396, 0.5366, 0.9394, 0.2812, 0.9435, 0.2812, 0.944, 0.5366, 0.9346, 0.2517, 0.9336, 0.2223, 0.9341, 0.2223, 0.9379, 0.2517, 0.944, 0.5366, 0.9435, 0.2812, 0.9472, 0.2814, 0.948, 0.5368, 0.9379, 0.2517, 0.9341, 0.2223, 0.9345, 0.2223, 0.941, 0.2518, 0.948, 0.5368, 0.9472, 0.2814, 0.9504, 0.2815, 0.9515, 0.5369, 0.941, 0.2518, 0.9345, 0.2223, 0.9349, 0.2224, 0.9437, 0.2518, 0.9498, 0.8757, 0.9522, 0.6201, 0.9558, 0.6202, 0.9536, 0.8759, 0.9437, 0.2518, 0.9349, 0.2224, 0.9353, 0.2224, 0.9461, 0.252, 0.9536, 0.8759, 0.9558, 0.6202, 0.9598, 0.6203, 0.9579, 0.876, 0.9562, 0.5902, 0.966, 0.5598, 0.9664, 0.5598, 0.9589, 0.5903, 0.9579, 0.876, 0.9598, 0.6203, 0.964, 0.6204, 0.9625, 0.876, 0.9589, 0.5903, 0.9664, 0.5598, 0.9668, 0.5598, 0.9618, 0.5904, 0.9625, 0.876, 0.964, 0.6204, 0.9685, 0.6204, 0.9672, 0.8761, 0.9618, 0.5904, 0.9668, 0.5598, 0.9673, 0.5598, 0.965, 0.5904, 0.9672, 0.8761, 0.9685, 0.6204, 0.9728, 0.6204, 0.9719, 0.8761, 0.965, 0.5904, 0.9673, 0.5598, 0.9677, 0.5598, 0.9683, 0.5905, 0.9719, 0.8761, 0.9728, 0.6204, 0.977, 0.6204, 0.9764, 0.876, 0.9683, 0.5905, 0.9677, 0.5598, 0.9682, 0.5598, 0.9716, 0.5905, 0.9764, 0.876, 0.977, 0.6204, 0.9807, 0.6203, 0.9805, 0.8759, 0.9716, 0.5905, 0.9682, 0.5598, 0.9687, 0.5598, 0.9747, 0.5904, 0.9805, 0.8759, 0.9807, 0.6203, 0.984, 0.6202, 0.984, 0.8758, 0.9747, 0.5904, 0.9687, 0.5598, 0.9691, 0.5598, 0.9775, 0.5904, 0.2904, 0.6957, 0.2943, 0.9149, 0.2903, 0.9158, 0.286, 0.6967, 0.9775, 0.5904, 0.9691, 0.5598, 0.9694, 0.5598, 0.9799, 0.5903, 0.286, 0.6967, 0.2903, 0.9158, 0.286, 0.9164, 0.2814, 0.6973, 0.9799, 0.5903, 0.9694, 0.5598, 0.9697, 0.5598, 0.9819, 0.5902, 0.2814, 0.6973, 0.286, 0.9164, 0.2816, 0.9165, 0.2766, 0.6974, 0.2891, 0.9387, 0.2854, 0.9576, 0.285, 0.9577, 0.2859, 0.9391, 0.2766, 0.6974, 0.2816, 0.9165, 0.2772, 0.9161, 0.272, 0.697, 0.2859, 0.9391, 0.285, 0.9577, 0.2845, 0.9577, 0.2826, 0.9391, 0.272, 0.697, 0.2772, 0.9161, 0.2731, 0.9153, 0.2676, 0.6962, 0.2826, 0.9391, 0.2845, 0.9577, 0.284, 0.9576, 0.2794, 0.9389, 0.2676, 0.6962, 0.2731, 0.9153, 0.2695, 0.9142, 0.2636, 0.6949, 0.2794, 0.9389, 0.284, 0.9576, 0.2836, 0.9576, 0.2763, 0.9383, 0.2636, 0.6949, 0.2695, 0.9142, 0.2663, 0.9126, 0.2602, 0.6933, 0.5245, 0.7126, 0.5259, 0.6983, 0.5264, 0.6983, 0.5278, 0.7126, 0.9484, 0.5813, 0.9458, 0.8368, 0.9425, 0.8366, 0.9449, 0.5811, 0.9433, 0.8668, 0.9309, 0.8972, 0.9306, 0.8971, 0.9414, 0.8667, 0.9449, 0.5811, 0.9425, 0.8366, 0.9387, 0.8365, 0.9408, 0.581, 0.9414, 0.8667, 0.9306, 0.8971, 0.9303, 0.8971, 0.9389, 0.8665, 0.9408, 0.581, 0.9387, 0.8365, 0.9345, 0.8363, 0.9363, 0.5809, 0.9389, 0.8665, 0.9303, 0.8971, 0.9299, 0.8971, 0.9361, 0.8664, 0.9363, 0.5809, 0.9345, 0.8363, 0.9302, 0.8363, 0.9316, 0.5808, 0.9361, 0.8664, 0.9299, 0.8971, 0.9294, 0.8971, 0.933, 0.8664, 0.9316, 0.5808, 0.9302, 0.8363, 0.9258, 0.8363, 0.9269, 0.5808, 0.933, 0.8664, 0.9294, 0.8971, 0.9289, 0.8971, 0.9298, 0.8663, 0.9269, 0.5808, 0.9258, 0.8363, 0.9215, 0.8363, 0.9222, 0.5808, 0.9298, 0.8663, 0.9289, 0.8971, 0.9284, 0.8971, 0.9265, 0.8663, 0.9222, 0.5808, 0.9215, 0.8363, 0.9175, 0.8364, 0.918, 0.5809, 0.9265, 0.8663, 0.9284, 0.8971, 0.928, 0.8971, 0.9233, 0.8663, 0.918, 0.5809, 0.9175, 0.8364, 0.914, 0.8365, 0.9141, 0.581, 0.9233, 0.8663, 0.928, 0.8971, 0.9275, 0.8971, 0.9203, 0.8664, 0.914, 0.5369, 0.9156, 0.2815, 0.9187, 0.2814, 0.9173, 0.5368, 0.9203, 0.8664, 0.9275, 0.8971, 0.9272, 0.8971, 0.9177, 0.8665, 0.9173, 0.5368, 0.9187, 0.2814, 0.9223, 0.2812, 0.9212, 0.5366, 0.9177, 0.8665, 0.9272, 0.8971, 0.9268, 0.8971, 0.9155, 0.8666, 0.5273, 0.6937, 0.5277, 0.694, 0.528, 0.6943, 0.5283, 0.6947, 0.5285, 0.6951, 0.5286, 0.6956, 0.5286, 0.6961, 0.5285, 0.6966, 0.5283, 0.697, 0.528, 0.6974, 0.5277, 0.6977, 0.5273, 0.698, 0.5268, 0.6982, 0.5264, 0.6983, 0.5259, 0.6983, 0.5254, 0.6982, 0.525, 0.698, 0.5246, 0.6977, 0.5242, 0.6974, 0.524, 0.697, 0.5238, 0.6966, 0.5237, 0.6961, 0.5237, 0.6956, 0.5238, 0.6951, 0.524, 0.6947, 0.5242, 0.6943, 0.5246, 0.694, 0.525, 0.6937, 0.5254, 0.6935, 0.5259, 0.6934, 0.5264, 0.6934, 0.5268, 0.6935, 0.9212, 0.5366, 0.9223, 0.2812, 0.9263, 0.2812, 0.9255, 0.5366, 0.9224, 0.2518, 0.9318, 0.2224, 0.9322, 0.2223, 0.9251, 0.2518, 0.9255, 0.5366, 0.9263, 0.2812, 0.9306, 0.2811, 0.9302, 0.5365, 0.9251, 0.2518, 0.9322, 0.2223, 0.9326, 0.2223, 0.9281, 0.2517, 0.2814, 0.6973, 0.2766, 0.6974, 0.2767, 0.6762, 0.2804, 0.6761, 0.5263, 0.5586, 0.5231, 0.6033, 0.5184, 0.6016, 0.5193, 0.5558, 0.2507, 0.0006873, 0.2539, 0.0802, 0.2494, 0.08229, 0.2497, 0.0007568, 0.2497, 0.0007568, 0.2494, 0.08229, 0.2117, 0.08899, 0.2445, 0.001094, 0.5193, 0.5558, 0.5184, 0.6016, 0.4788, 0.5966, 0.4816, 0.5421, 0.3051, 0.8213, 0.303, 0.8211, 0.308, 0.7581, 0.3101, 0.7583, 0.303, 0.8211, 0.3007, 0.8209, 0.3058, 0.7578, 0.308, 0.7581, 0.7037, 0.7363, 0.7062, 0.7359, 0.7064, 0.7809, 0.7039, 0.7813, 0.5426, 0.8668, 0.5453, 0.8668, 0.5441, 0.9188, 0.5415, 0.9187, 0.7062, 0.7359, 0.7089, 0.7356, 0.709, 0.7806, 0.7064, 0.7809, 0.5453, 0.8668, 0.548, 0.8669, 0.5466, 0.9189, 0.5441, 0.9188, 0.548, 0.8669, 0.5505, 0.867, 0.549, 0.9189, 0.5466, 0.9189, 0.5505, 0.867, 0.5527, 0.8671, 0.5511, 0.9191, 0.549, 0.9189, 0.5527, 0.8671, 0.5546, 0.8672, 0.5529, 0.9192, 0.5511, 0.9191, 0.9808, 0.2296, 0.979, 0.2294, 0.9827, 0.1776, 0.9845, 0.1778, 0.6629, 0.1322, 0.6605, 0.1322, 0.6617, 0.08024, 0.664, 0.08029, 0.6605, 0.1322, 0.6581, 0.1321, 0.6594, 0.08021, 0.6617, 0.08024, 0.6581, 0.1321, 0.6558, 0.1321, 0.6572, 0.0802, 0.6594, 0.08021, 0.6558, 0.1321, 0.6537, 0.1321, 0.6551, 0.08021, 0.6572, 0.0802, 0.7014, 0.737, 0.7037, 0.7363, 0.7039, 0.7813, 0.7017, 0.782, 0.5399, 0.8667, 0.5426, 0.8668, 0.5415, 0.9187, 0.5389, 0.9187, 0.4578, 0.6813, 0.4578, 0.6845, 0.4409, 0.6845, 0.4409, 0.6813, 0.9579, 0.876, 0.9625, 0.876, 0.9632, 0.8971, 0.9596, 0.8971, 0.9222, 0.5808, 0.918, 0.5809, 0.9209, 0.5599, 0.9243, 0.5598, 0.2676, 0.6962, 0.2636, 0.6949, 0.2667, 0.6743, 0.2698, 0.6753, 0.9719, 0.8761, 0.9764, 0.876, 0.9739, 0.8971, 0.9705, 0.8971, 0.9396, 0.5366, 0.944, 0.5366, 0.9415, 0.5582, 0.9381, 0.5581, 0.9173, 0.5368, 0.9212, 0.5366, 0.9239, 0.5582, 0.9209, 0.5583, 0.9449, 0.5811, 0.9408, 0.581, 0.9385, 0.5599, 0.9417, 0.56, 0.2904, 0.6957, 0.286, 0.6967, 0.284, 0.6757, 0.2873, 0.6749, 0.9498, 0.8757, 0.9536, 0.8759, 0.9563, 0.897, 0.9534, 0.8969, 0.9316, 0.5808, 0.9269, 0.5808, 0.9278, 0.5598, 0.9315, 0.5598, 0.2766, 0.6974, 0.272, 0.697, 0.2731, 0.6759, 0.2767, 0.6762, 0.9625, 0.876, 0.9672, 0.8761, 0.9669, 0.8971, 0.9632, 0.8971, 0.9302, 0.5365, 0.9349, 0.5365, 0.9345, 0.5581, 0.9308, 0.5581, 0.918, 0.5809, 0.9141, 0.581, 0.918, 0.56, 0.9209, 0.5599, 0.2636, 0.6949, 0.2602, 0.6933, 0.2641, 0.673, 0.2667, 0.6743, 0.9764, 0.876, 0.9805, 0.8759, 0.977, 0.897, 0.9739, 0.8971, 0.9212, 0.5366, 0.9255, 0.5366, 0.9272, 0.5581, 0.9239, 0.5582, 0.944, 0.5366, 0.948, 0.5368, 0.9446, 0.5583, 0.9415, 0.5582, 0.9408, 0.581, 0.9363, 0.5809, 0.9351, 0.5598, 0.9385, 0.5599, 0.286, 0.6967, 0.2814, 0.6973, 0.2804, 0.6761, 0.284, 0.6757, 0.9536, 0.8759, 0.9579, 0.876, 0.9596, 0.8971, 0.9563, 0.897, 0.9269, 0.5808, 0.9222, 0.5808, 0.9243, 0.5598, 0.9278, 0.5598, 0.272, 0.697, 0.2676, 0.6962, 0.2698, 0.6753, 0.2731, 0.6759, 0.9672, 0.8761, 0.9719, 0.8761, 0.9705, 0.8971, 0.9669, 0.8971, 0.9349, 0.5365, 0.9396, 0.5366, 0.9381, 0.5581, 0.9345, 0.5581, 0.914, 0.5369, 0.9173, 0.5368, 0.9209, 0.5583, 0.9184, 0.5584, 0.9484, 0.5813, 0.9449, 0.5811, 0.9417, 0.56, 0.9444, 0.5602, 0.2943, 0.6943, 0.2904, 0.6957, 0.2873, 0.6749, 0.2904, 0.6738, 0.9255, 0.5366, 0.9302, 0.5365, 0.9308, 0.5581, 0.9272, 0.5581, 0.948, 0.5368, 0.9515, 0.5369, 0.9472, 0.5584, 0.9446, 0.5583, 0.9363, 0.5809, 0.9316, 0.5808, 0.9315, 0.5598, 0.9351, 0.5598, 0.3348, 0.6758, 0.3316, 0.6751, 0.3318, 0.673, 0.3354, 0.6737, 0.3378, 0.677, 0.3348, 0.6758, 0.3354, 0.6737, 0.3388, 0.6751, 0.3405, 0.6788, 0.3378, 0.677, 0.3388, 0.6751, 0.3418, 0.6772, 0.3428, 0.6811, 0.3405, 0.6788, 0.3418, 0.6772, 0.3444, 0.6798, 0.3446, 0.6838, 0.3428, 0.6811, 0.3444, 0.6798, 0.3464, 0.6828, 0.3458, 0.6868, 0.3446, 0.6838, 0.3464, 0.6828, 0.3478, 0.6862, 0.3464, 0.69, 0.3458, 0.6868, 0.3478, 0.6862, 0.3486, 0.6898, 0.3464, 0.6932, 0.3464, 0.69, 0.3486, 0.6898, 0.3486, 0.6934, 0.3458, 0.6964, 0.3464, 0.6932, 0.3486, 0.6934, 0.3478, 0.697, 0.3446, 0.6994, 0.3458, 0.6964, 0.3478, 0.697, 0.3464, 0.7004, 0.3428, 0.7021, 0.3446, 0.6994, 0.3464, 0.7004, 0.3444, 0.7034, 0.3405, 0.7044, 0.3428, 0.7021, 0.3444, 0.7034, 0.3418, 0.706, 0.3378, 0.7062, 0.3405, 0.7044, 0.3418, 0.706, 0.3388, 0.7081, 0.3348, 0.7074, 0.3378, 0.7062, 0.3388, 0.7081, 0.3354, 0.7094, 0.3316, 0.708, 0.3348, 0.7074, 0.3354, 0.7094, 0.3318, 0.7102, 0.3284, 0.708, 0.3316, 0.708, 0.3318, 0.7102, 0.3282, 0.7102, 0.3252, 0.7074, 0.3284, 0.708, 0.3282, 0.7102, 0.3246, 0.7094, 0.3222, 0.7062, 0.3252, 0.7074, 0.3246, 0.7094, 0.3212, 0.7081, 0.3195, 0.7044, 0.3222, 0.7062, 0.3212, 0.7081, 0.3182, 0.706, 0.3172, 0.7021, 0.3195, 0.7044, 0.3182, 0.706, 0.3156, 0.7034, 0.3154, 0.6994, 0.3172, 0.7021, 0.3156, 0.7034, 0.3136, 0.7004, 0.3142, 0.6964, 0.3154, 0.6994, 0.3136, 0.7004, 0.3122, 0.697, 0.3136, 0.6932, 0.3142, 0.6964, 0.3122, 0.697, 0.3115, 0.6934, 0.3136, 0.69, 0.3136, 0.6932, 0.3115, 0.6934, 0.3115, 0.6898, 0.3142, 0.6868, 0.3136, 0.69, 0.3115, 0.6898, 0.3122, 0.6862, 0.3154, 0.6838, 0.3142, 0.6868, 0.3122, 0.6862, 0.3136, 0.6828, 0.3172, 0.6811, 0.3154, 0.6838, 0.3136, 0.6828, 0.3156, 0.6798, 0.3195, 0.6788, 0.3172, 0.6811, 0.3156, 0.6798, 0.3182, 0.6772, 0.3222, 0.677, 0.3195, 0.6788, 0.3182, 0.6772, 0.3212, 0.6751, 0.3252, 0.6758, 0.3222, 0.677, 0.3212, 0.6751, 0.3246, 0.6737, 0.3284, 0.6751, 0.3252, 0.6758, 0.3246, 0.6737, 0.3282, 0.673, 0.3316, 0.6751, 0.3284, 0.6751, 0.3282, 0.673, 0.3318, 0.673, 0.368, 0.673, 0.3712, 0.6737, 0.3741, 0.6749, 0.3768, 0.6767, 0.3791, 0.679, 0.3809, 0.6817, 0.3822, 0.6847, 0.3828, 0.6879, 0.3828, 0.6911, 0.3822, 0.6943, 0.3809, 0.6973, 0.3791, 0.7, 0.3768, 0.7023, 0.3741, 0.7041, 0.3712, 0.7053, 0.368, 0.7059, 0.3647, 0.7059, 0.3616, 0.7053, 0.3586, 0.7041, 0.3559, 0.7023, 0.3536, 0.7, 0.3518, 0.6973, 0.3506, 0.6943, 0.3499, 0.6911, 0.3499, 0.6879, 0.3506, 0.6847, 0.3518, 0.6817, 0.3536, 0.679, 0.3559, 0.6767, 0.3586, 0.6749, 0.3616, 0.6737, 0.3647, 0.673, 0.4766, 0.673, 0.4765, 0.6756, 0.4596, 0.6756, 0.4596, 0.673, 0.4578, 0.6845, 0.4578, 0.6877, 0.4409, 0.6877, 0.4409, 0.6845, 0.4765, 0.6756, 0.4764, 0.6786, 0.4595, 0.6786, 0.4596, 0.6756, 0.4578, 0.6877, 0.4579, 0.6909, 0.4409, 0.6909, 0.4409, 0.6877, 0.4764, 0.6786, 0.4764, 0.6817, 0.4595, 0.6817, 0.4595, 0.6786, 0.4579, 0.6909, 0.4579, 0.6938, 0.441, 0.6938, 0.4409, 0.6909, 0.4764, 0.6817, 0.4764, 0.6849, 0.4595, 0.6849, 0.4595, 0.6817, 0.4579, 0.6938, 0.458, 0.6964, 0.4411, 0.6964, 0.441, 0.6938, 0.4764, 0.6849, 0.4764, 0.6881, 0.4595, 0.6881, 0.4595, 0.6849, 0.4226, 0.6986, 0.4225, 0.6963, 0.4394, 0.6964, 0.4395, 0.6986, 0.4956, 0.6792, 0.4956, 0.6824, 0.481, 0.6825, 0.481, 0.6792, 0.4764, 0.6881, 0.4765, 0.6912, 0.4595, 0.6912, 0.4595, 0.6881, 0.4225, 0.6963, 0.4224, 0.6937, 0.4393, 0.6937, 0.4394, 0.6964, 0.4956, 0.6824, 0.4953, 0.6856, 0.4807, 0.6856, 0.481, 0.6825, 0.4765, 0.6912, 0.4765, 0.694, 0.4596, 0.694, 0.4595, 0.6912, 0.4224, 0.6937, 0.4223, 0.6907, 0.4393, 0.6907, 0.4393, 0.6937, 0.4953, 0.6856, 0.4946, 0.6886, 0.4801, 0.6886, 0.4807, 0.6856, 0.4765, 0.694, 0.4766, 0.6964, 0.4597, 0.6964, 0.4596, 0.694, 0.4223, 0.6907, 0.4223, 0.6876, 0.4392, 0.6876, 0.4393, 0.6907, 0.4946, 0.6886, 0.4937, 0.6913, 0.4792, 0.6913, 0.4801, 0.6886, 0.4946, 0.673, 0.4953, 0.676, 0.4807, 0.676, 0.4801, 0.6731, 0.4223, 0.6876, 0.4223, 0.6843, 0.4392, 0.6843, 0.4392, 0.6876, 0.4937, 0.6913, 0.4926, 0.6936, 0.478, 0.6936, 0.4792, 0.6913, 0.4953, 0.676, 0.4956, 0.6792, 0.481, 0.6792, 0.4807, 0.676, 0.4223, 0.6843, 0.4223, 0.6811, 0.4393, 0.6811, 0.4392, 0.6843, 0.4581, 0.673, 0.458, 0.6754, 0.4411, 0.6754, 0.4412, 0.673, 0.4223, 0.6811, 0.4224, 0.6781, 0.4393, 0.6781, 0.4393, 0.6811, 0.458, 0.6754, 0.4579, 0.6782, 0.441, 0.6782, 0.4411, 0.6754, 0.4224, 0.6781, 0.4225, 0.6754, 0.4394, 0.6754, 0.4393, 0.6781, 0.4579, 0.6782, 0.4578, 0.6813, 0.4409, 0.6813, 0.441, 0.6782, 0.4225, 0.6754, 0.4226, 0.673, 0.4395, 0.673, 0.4394, 0.6754, 0.9223, 0.2812, 0.9251, 0.2518, 0.9281, 0.2517, 0.9263, 0.2812, 0.9187, 0.2814, 0.9224, 0.2518, 0.9251, 0.2518, 0.9223, 0.2812, 0.9156, 0.2815, 0.9202, 0.252, 0.9224, 0.2518, 0.9187, 0.2814, 0.9175, 0.8364, 0.9203, 0.8664, 0.9177, 0.8665, 0.914, 0.8365, 0.9215, 0.8363, 0.9233, 0.8663, 0.9203, 0.8664, 0.9175, 0.8364, 0.9258, 0.8363, 0.9265, 0.8663, 0.9233, 0.8663, 0.9215, 0.8363, 0.9302, 0.8363, 0.9298, 0.8663, 0.9265, 0.8663, 0.9258, 0.8363, 0.9345, 0.8363, 0.933, 0.8664, 0.9298, 0.8663, 0.9302, 0.8363, 0.9387, 0.8365, 0.9361, 0.8664, 0.933, 0.8664, 0.9345, 0.8363, 0.9425, 0.8366, 0.9389, 0.8665, 0.9361, 0.8664, 0.9387, 0.8365, 0.9458, 0.8368, 0.9414, 0.8667, 0.9389, 0.8665, 0.9425, 0.8366, 0.9484, 0.837, 0.9433, 0.8668, 0.9414, 0.8667, 0.9458, 0.8368, 0.2731, 0.9153, 0.2763, 0.9383, 0.2736, 0.9374, 0.2695, 0.9142, 0.2772, 0.9161, 0.2794, 0.9389, 0.2763, 0.9383, 0.2731, 0.9153, 0.2816, 0.9165, 0.2826, 0.9391, 0.2794, 0.9389, 0.2772, 0.9161, 0.286, 0.9164, 0.2859, 0.9391, 0.2826, 0.9391, 0.2816, 0.9165, 0.2903, 0.9158, 0.2891, 0.9387, 0.2859, 0.9391, 0.286, 0.9164, 0.2943, 0.9149, 0.2922, 0.938, 0.2891, 0.9387, 0.2903, 0.9158, 0.9807, 0.6203, 0.9775, 0.5904, 0.9799, 0.5903, 0.984, 0.6202, 0.977, 0.6204, 0.9747, 0.5904, 0.9775, 0.5904, 0.9807, 0.6203, 0.9728, 0.6204, 0.9716, 0.5905, 0.9747, 0.5904, 0.977, 0.6204, 0.9685, 0.6204, 0.9683, 0.5905, 0.9716, 0.5905, 0.9728, 0.6204, 0.964, 0.6204, 0.965, 0.5904, 0.9683, 0.5905, 0.9685, 0.6204, 0.9598, 0.6203, 0.9618, 0.5904, 0.965, 0.5904, 0.964, 0.6204, 0.9558, 0.6202, 0.9589, 0.5903, 0.9618, 0.5904, 0.9598, 0.6203, 0.9522, 0.6201, 0.9562, 0.5902, 0.9589, 0.5903, 0.9558, 0.6202, 0.9472, 0.2814, 0.9437, 0.2518, 0.9461, 0.252, 0.9504, 0.2815, 0.9435, 0.2812, 0.941, 0.2518, 0.9437, 0.2518, 0.9472, 0.2814, 0.9394, 0.2812, 0.9379, 0.2517, 0.941, 0.2518, 0.9435, 0.2812, 0.935, 0.2811, 0.9346, 0.2517, 0.9379, 0.2517, 0.9394, 0.2812, 0.9306, 0.2811, 0.9314, 0.2517, 0.9346, 0.2517, 0.935, 0.2811, 0.9263, 0.2812, 0.9281, 0.2517, 0.9314, 0.2517, 0.9306, 0.2811, 0.841, 0.4419, 0.7103, 0.3198, 0.7103, 0.2223, 0.841, 0.2762, 0.4196, 0.6749, 0.4194, 0.8057, 0.4183, 0.8045, 0.4183, 0.673, 0.842, 0.1671, 0.7115, 0.221, 0.7115, 0.1234, 0.842, 0.001282, 0.504, 0.8031, 0.5038, 0.6731, 0.5053, 0.673, 0.5053, 0.8038, 0.8377, 0.4433, 0.8397, 0.4445, 0.8397, 0.6103, 0.8377, 0.6107, 0.4982, 0.673, 0.4997, 0.6736, 0.4997, 0.7712, 0.4982, 0.7722, 0.2985, 0.8936, 0.2957, 0.8934, 0.3007, 0.8209, 0.303, 0.8211, 0.3011, 0.8939, 0.2985, 0.8936, 0.303, 0.8211, 0.3051, 0.8213, 0.8308, 0.6089, 0.829, 0.6084, 0.829, 0.4462, 0.8308, 0.4433, 0.8261, 0.4917, 0.8276, 0.4948, 0.7119, 0.4464, 0.7103, 0.4433, 0.4152, 0.673, 0.4169, 0.6761, 0.4169, 0.7878, 0.4152, 0.7881, 0.3863, 0.7978, 0.3842, 0.7968, 0.3842, 0.673, 0.3863, 0.674, 0.8326, 0.7984, 0.7114, 0.848, 0.7103, 0.7518, 0.8326, 0.6585, 0.7119, 0.4464, 0.8276, 0.4948, 0.8276, 0.6571, 0.7109, 0.5581, 0.3884, 0.7968, 0.3863, 0.7978, 0.3863, 0.674, 0.3884, 0.673, 0.4129, 0.676, 0.4152, 0.673, 0.4152, 0.7881, 0.4129, 0.7877, 0.8326, 0.7984, 0.8319, 0.8021, 0.7107, 0.8517, 0.7114, 0.848, 0.8331, 0.6085, 0.8308, 0.6089, 0.8308, 0.4433, 0.8331, 0.4463, 0.497, 0.6736, 0.4982, 0.673, 0.4982, 0.7722, 0.497, 0.7711, 0.5011, 0.6742, 0.5024, 0.673, 0.5024, 0.8172, 0.5011, 0.817, 0.842, 0.001282, 0.7115, 0.1234, 0.7103, 0.1223, 0.8402, 0.0006873, 0.4209, 0.6743, 0.4209, 0.8058, 0.4194, 0.8057, 0.4196, 0.6749])
me_cylinder_001.use_remesh_preserve_volume = False
me_cylinder_001.use_remesh_preserve_attributes = False
me_cylinder_001.use_mirror_vertex_groups = False
me_cylinder_001.update()

# ---- objects
ob_fighter = bpy.data.objects.new('Fighter', me_cylinder_001)

# ---- transforms, parenting, visibility, modifiers, constraints
ob_fighter.location = (0.0, 0.0, 0.0)
ob_fighter.rotation_euler = (1.571, -0.0, 0.0)
ob_fighter.lineart.crease_threshold = 0.0
_m = ob_fighter.modifiers.new('Mirror', 'MIRROR')
_m.use_clip = True
_m = ob_fighter.modifiers.new('Auto Smooth', 'NODES')
_m.node_group = ng_auto_smooth
_gi = [s.identifier for s in ng_auto_smooth.interface.items_tree if s.item_type == 'SOCKET' and s.in_out == 'INPUT']
_m[_gi[1]] = 1.047  # Angle

# ---- collection membership
col_collection_1.objects.link(ob_fighter)

# ---- scene / render settings (as saved in the file)
scene.frame_start = 1; scene.frame_end = 250; scene.frame_set(1)
scene.render.engine = 'BLENDER_EEVEE_NEXT'
scene.render.resolution_percentage = 50
scene.render.dither_intensity = 0.0
scene.cycles.use_denoising = False
scene.cycles.samples = 128
scene.cycles.sampling_pattern = 'TABULATED_SOBOL'
scene.cycles.light_sampling_threshold = 0.0
scene.cycles.use_adaptive_sampling = False
scene.cycles.use_light_tree = False
scene.cycles.blur_glossy = 0.0
scene.cycles.sample_clamp_indirect = 0.0
scene.view_settings.view_transform = 'Standard'
bpy.context.view_layer.update()

# ---- added for rendering (the .blend has no active camera and no usable light): camera, sun
cam_auto = bpy.data.cameras.new('AutoCamera')
cam_auto.lens = 50.0
cam_auto.sensor_width = 36.0
cam_auto.clip_end = 1000.0
ob_auto_camera = bpy.data.objects.new('AutoCamera', cam_auto)
scene.collection.objects.link(ob_auto_camera)
ob_auto_camera.location = (17.1292, -21.031, 14.3065)
ob_auto_camera.rotation_euler = (1.09748, -7.21219e-08, 0.694738)
scene.camera = ob_auto_camera
light_auto_sun = bpy.data.lights.new('AutoSun', 'SUN')
light_auto_sun.energy = 3.0
light_auto_sun.angle = 0.0523599
ob_auto_sun = bpy.data.objects.new('AutoSun', light_auto_sun)
scene.collection.objects.link(ob_auto_sun)
ob_auto_sun.rotation_euler = (0.872665, 0.174533, 0.523599)
bpy.context.view_layer.update()
